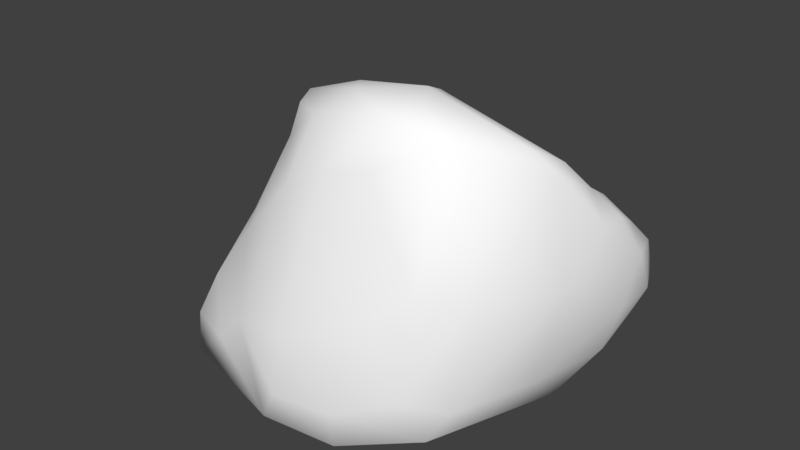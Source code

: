 # Source: Rock_3.blend  (saved by Blender 2.79.0; exported with 4.5.12 LTS)
import bpy
from mathutils import Matrix  # noqa: F401  (used for matrix-valued properties, if any)

bpy.ops.wm.read_factory_settings(use_empty=True)
scene = bpy.context.scene
scene.name = 'Scene'

# ---- collections
col_collection_1 = bpy.data.collections.new('Collection 1'); scene.collection.children.link(col_collection_1)

# ---- materials (node trees are filled in below, after node groups)
mat_material_040 = bpy.data.materials.new('Material.040')
mat_material_040.alpha_threshold = 0.0
mat_material_040.use_transparent_shadow = False
mat_material_040.diffuse_color = (1.0, 1.0, 1.0, 1.0)
mat_material_040.roughness = 0.5

# ---- material node trees

# ---- world
world_world = bpy.data.worlds.new('World'); scene.world = world_world
world_world.color = (0.05088, 0.05088, 0.05088)
world_world.use_sun_shadow = False
world_world.sun_shadow_jitter_overblur = 0.0
world_world.cycles.sampling_method = 'MANUAL'

# ---- meshes
me_cube_014 = bpy.data.meshes.new('Cube.014')
me_cube_014.from_pydata([(0.7448, -0.7165, -0.6943), (0.8081, -0.5826, 0.9449), (-0.517, -0.4321, 0.8549), (-0.4197, 0.444, 0.6009), (0.8163, -0.717, -0.4794), (0.8401, -0.711, -0.1885), (0.8886, -0.6566, 0.1864), (0.8564, -0.6161, 0.4541), (0.8374, -0.5857, 0.7242), (-0.7882, -0.9334, -0.8085), (0.7747, -0.5298, -0.7326), (0.8377, -0.245, -0.7559), (0.9033, 0.1408, -0.8201), (0.9034, 0.5284, -0.8277), (0.3913, -0.7305, 1.07), (-0.3834, -0.5389, 0.9027), (0.8545, -0.427, 0.9524), (1.007, -0.08501, 0.7983), (0.9949, 0.0722, 0.6675), (-0.5832, -0.4052, 0.6641), (-0.7023, -0.4586, 0.4281), (-0.7965, -0.5672, 0.1319), (-0.9212, -0.7458, -0.1861), (-0.5543, -0.2952, 0.8822), (-0.5314, -0.08215, 0.8461), (-0.4654, 0.09573, 0.7643), (-0.4684, 0.2448, 0.7402), (-1.072, -0.7162, -0.8047), (-1.127, -0.4404, -0.753), (-1.43, 0.3233, -0.8379), (-1.497, 0.7606, -0.822), (0.9408, 1.058, -0.506), (1.095, 0.6057, 0.1939), (1.08, 0.456, 0.3373), (-0.5734, 0.8987, -0.9001), (-1.096, 1.046, -0.9016), (0.8482, 0.3407, 0.4329), (0.5737, 0.2881, 0.4646), (0.2929, 0.2968, 0.5053), (0.01427, 0.388, 0.5223), (-0.244, 0.4216, 0.5768), (-0.4906, 0.545, 0.4583), (-0.6491, 0.7309, 0.2439), (-0.9347, 0.8418, -0.03546), (0.6295, 0.7982, -0.9382), (0.1349, 0.64, -1.014), (-0.4794, 0.648, -0.9964), (-1.017, 0.7752, -0.9812), (0.6009, 0.4763, -0.9883), (0.1489, 0.3821, -1.044), (-0.3903, 0.3787, -1.001), (-0.903, 0.4626, -0.9783), (-1.239, 0.4376, -0.9674), (0.5767, 0.0539, -1.012), (0.1568, -0.03549, -1.083), (-0.2936, -0.02651, -0.9822), (-0.6978, 0.0271, -0.9212), (-1.01, -0.02201, -0.8867), (0.5502, -0.3487, -0.9513), (0.1543, -0.4622, -1.056), (-0.265, -0.4709, -1.001), (-0.592, -0.4418, -0.9506), (-0.8783, -0.4422, -0.8547), (0.5409, -0.6364, -0.8879), (0.1916, -0.7614, -1.004), (-0.1991, -0.8142, -1.006), (-0.5259, -0.7978, -0.9903), (-0.8287, -0.7506, -0.908), (-0.6934, -0.1898, 0.6889), (-0.8207, -0.2002, 0.4455), (-0.9219, -0.295, 0.1693), (-1.042, -0.4873, -0.1508), (-0.6894, 0.00899, 0.6881), (-0.8587, -0.01265, 0.4518), (-0.9954, -0.07659, 0.1638), (-1.121, -0.1992, -0.1717), (-0.6208, 0.1849, 0.6197), (-0.8349, 0.1823, 0.4019), (-1.012, 0.1319, 0.1002), (-1.184, 0.08026, -0.2335), (-0.6152, 0.3477, 0.5905), (-0.7939, 0.4088, 0.3784), (-0.9559, 0.3914, 0.07017), (-1.175, 0.3947, -0.2851), (-1.392, 0.3191, -0.5986), (-0.5824, 0.4743, 0.5481), (-0.7415, 0.6167, 0.3361), (-0.9541, 0.6592, 0.044), (-1.206, 0.7148, -0.3008), (-1.426, 0.7216, -0.5975), (0.6391, -0.5148, 1.048), (0.4018, -0.5567, 1.117), (0.1182, -0.5589, 1.097), (-0.1446, -0.5113, 1.039), (-0.3802, -0.4023, 0.9645), (0.7409, -0.315, 0.9956), (0.4769, -0.3321, 1.085), (0.1773, -0.3375, 1.106), (-0.1273, -0.2921, 1.033), (-0.3603, -0.2064, 0.9353), (0.81, -0.1464, 0.8834), (0.5337, -0.1831, 0.9916), (0.2279, -0.1889, 1.042), (-0.1007, -0.1395, 0.9579), (-0.3189, -0.05411, 0.8574), (0.7987, 0.002861, 0.7426), (0.5287, -0.03747, 0.8175), (0.2415, -0.03698, 0.8616), (-0.06952, 0.02775, 0.8305), (-0.3024, 0.1158, 0.7979), (0.8309, 0.1647, 0.5746), (0.5385, 0.1135, 0.6312), (0.2567, 0.1113, 0.6682), (-0.0216, 0.1985, 0.6786), (-0.2686, 0.2742, 0.7108), (0.9101, -0.5078, -0.4779), (0.9443, -0.4885, -0.19), (1.007, -0.443, 0.1914), (0.971, -0.4073, 0.5038), (0.9404, -0.3828, 0.7582), (1.01, -0.2369, -0.4813), (1.073, -0.2183, -0.2078), (1.132, -0.1795, 0.1333), (1.097, -0.1827, 0.439), (1.051, -0.2125, 0.7032), (1.086, 0.1505, -0.5131), (1.146, 0.1192, -0.1986), (1.166, 0.116, 0.121), (1.148, 0.06866, 0.3668), (1.097, -0.01424, 0.6062), (1.086, 0.5176, -0.519), (1.188, 0.4243, -0.2032), (1.202, 0.3533, 0.08637), (1.167, 0.2692, 0.2784), (1.094, 0.1643, 0.4702), (1.049, 0.8277, -0.4811), (1.177, 0.686, -0.1899), (1.194, 0.5584, 0.07218), (1.167, 0.4504, 0.2309), (1.137, 0.3305, 0.3754), (0.6483, 1.08, -0.6014), (0.7541, 1.033, -0.3242), (0.8578, 0.9133, -0.06315), (0.8992, 0.7027, 0.106), (0.8898, 0.5104, 0.2546), (0.1132, 0.9571, -0.681), (0.2572, 0.9989, -0.3905), (0.4227, 0.9529, -0.1394), (0.5721, 0.7548, 0.05589), (0.5969, 0.5162, 0.2369), (-0.5402, 0.9882, -0.6644), (-0.3177, 0.9827, -0.3812), (-0.06847, 0.8867, -0.1432), (0.1932, 0.7111, 0.07088), (0.2783, 0.4969, 0.2793), (-1.048, 1.11, -0.6725), (-0.7941, 1.045, -0.3915), (-0.4865, 0.8788, -0.1285), (-0.1879, 0.6985, 0.1059), (-0.04924, 0.5172, 0.323), (-1.303, 1.118, -0.637), (-1.082, 1.046, -0.3564), (-0.7833, 0.8818, -0.07325), (-0.4784, 0.713, 0.1822), (-0.3128, 0.5208, 0.4015), (0.5571, -0.9028, -0.5465), (0.214, -1.041, -0.6167), (-0.1607, -1.097, -0.6208), (-0.4845, -1.035, -0.5762), (-0.7637, -0.9407, -0.5646), (0.5978, -0.8877, -0.232), (0.2803, -1.03, -0.2513), (-0.1138, -1.086, -0.2688), (-0.4528, -1.046, -0.2625), (-0.6933, -0.9186, -0.2315), (0.6628, -0.8083, 0.1495), (0.3702, -0.9627, 0.1639), (-0.003719, -1.014, 0.1416), (-0.3387, -0.9801, 0.1055), (-0.5814, -0.813, 0.1218), (0.6406, -0.7663, 0.429), (0.3427, -0.8991, 0.5086), (0.02001, -0.9264, 0.4938), (-0.2518, -0.9041, 0.4456), (-0.4935, -0.7203, 0.4539), (0.6365, -0.7361, 0.7302), (0.3452, -0.822, 0.8326), (0.04108, -0.8318, 0.7878), (-0.1845, -0.8155, 0.7171), (-0.4038, -0.622, 0.7011), (1.019, 0.3608, 0.4572), (1.044, 0.2281, 0.5258), (-1.407, 1.0, -0.6242), (-1.5, 1.019, -0.8125), (-1.028, -0.8853, -0.7832), (-1.385, 1.087, -0.8735), (-1.341, 0.8263, -0.9549), (-1.256, -0.09933, -0.7844), (0.8535, 1.046, -0.7301), (0.8938, 0.8693, -0.7747), (0.6149, 0.9863, -0.8286), (0.08419, 0.8373, -0.9155), (0.5279, -0.8481, -0.7819), (0.1907, -0.9839, -0.8761), (-0.1685, -1.058, -0.8641), (-0.4869, -1.016, -0.8249), (-1.039, -0.8568, -0.5348), (-1.162, -0.6569, -0.5205), (-1.238, -0.3743, -0.521), (-1.328, -0.05906, -0.557), (-0.4538, 0.3533, 0.6965), (-1.207, 0.9514, -0.3471), (0.638, -0.6823, 0.993), (0.09229, -0.7224, 1.016), (-0.1559, -0.6849, 0.9454), (0.9575, -0.2658, 0.8939), (1.065, 0.9345, -0.2265), (1.108, 0.7738, 0.03581)], [], [(189, 15, 2, 19), (164, 41, 3, 40), (139, 33, 190, 191), (114, 40, 3, 210), (89, 192, 193, 30), (67, 9, 194, 27), (195, 196, 30, 193), (196, 52, 29, 30), (52, 57, 197, 29), (57, 62, 28, 197), (62, 67, 27, 28), (198, 199, 44, 200), (200, 44, 45, 201), (201, 45, 46, 34), (34, 46, 47, 35), (35, 47, 196, 195), (199, 13, 48, 44), (44, 48, 49, 45), (45, 49, 50, 46), (46, 50, 51, 47), (47, 51, 52, 196), (13, 12, 53, 48), (48, 53, 54, 49), (49, 54, 55, 50), (50, 55, 56, 51), (51, 56, 57, 52), (12, 11, 58, 53), (53, 58, 59, 54), (54, 59, 60, 55), (55, 60, 61, 56), (56, 61, 62, 57), (11, 10, 63, 58), (58, 63, 64, 59), (59, 64, 65, 60), (60, 65, 66, 61), (61, 66, 67, 62), (10, 0, 202, 63), (63, 202, 203, 64), (64, 203, 204, 65), (65, 204, 205, 66), (66, 205, 9, 67), (206, 207, 27, 194), (207, 208, 28, 27), (208, 209, 197, 28), (209, 84, 29, 197), (84, 89, 30, 29), (2, 23, 68, 19), (19, 68, 69, 20), (20, 69, 70, 21), (21, 70, 71, 22), (22, 71, 207, 206), (23, 24, 72, 68), (68, 72, 73, 69), (69, 73, 74, 70), (70, 74, 75, 71), (71, 75, 208, 207), (24, 25, 76, 72), (72, 76, 77, 73), (73, 77, 78, 74), (74, 78, 79, 75), (75, 79, 209, 208), (25, 26, 80, 76), (76, 80, 81, 77), (77, 81, 82, 78), (78, 82, 83, 79), (79, 83, 84, 209), (26, 210, 85, 80), (80, 85, 86, 81), (81, 86, 87, 82), (82, 87, 88, 83), (83, 88, 89, 84), (210, 3, 41, 85), (85, 41, 42, 86), (86, 42, 43, 87), (87, 43, 211, 88), (88, 211, 192, 89), (15, 94, 23, 2), (94, 99, 24, 23), (99, 104, 25, 24), (104, 109, 26, 25), (109, 114, 210, 26), (1, 16, 90, 212), (212, 90, 91, 14), (14, 91, 92, 213), (213, 92, 93, 214), (214, 93, 94, 15), (16, 215, 95, 90), (90, 95, 96, 91), (91, 96, 97, 92), (92, 97, 98, 93), (93, 98, 99, 94), (215, 17, 100, 95), (95, 100, 101, 96), (96, 101, 102, 97), (97, 102, 103, 98), (98, 103, 104, 99), (17, 18, 105, 100), (100, 105, 106, 101), (101, 106, 107, 102), (102, 107, 108, 103), (103, 108, 109, 104), (18, 191, 110, 105), (105, 110, 111, 106), (106, 111, 112, 107), (107, 112, 113, 108), (108, 113, 114, 109), (191, 190, 36, 110), (110, 36, 37, 111), (111, 37, 38, 112), (112, 38, 39, 113), (113, 39, 40, 114), (8, 119, 16, 1), (119, 124, 215, 16), (124, 129, 17, 215), (129, 134, 18, 17), (134, 139, 191, 18), (0, 10, 115, 4), (4, 115, 116, 5), (5, 116, 117, 6), (6, 117, 118, 7), (7, 118, 119, 8), (10, 11, 120, 115), (115, 120, 121, 116), (116, 121, 122, 117), (117, 122, 123, 118), (118, 123, 124, 119), (11, 12, 125, 120), (120, 125, 126, 121), (121, 126, 127, 122), (122, 127, 128, 123), (123, 128, 129, 124), (12, 13, 130, 125), (125, 130, 131, 126), (126, 131, 132, 127), (127, 132, 133, 128), (128, 133, 134, 129), (13, 199, 135, 130), (130, 135, 136, 131), (131, 136, 137, 132), (132, 137, 138, 133), (133, 138, 139, 134), (199, 198, 31, 135), (135, 31, 216, 136), (136, 216, 217, 137), (137, 217, 32, 138), (138, 32, 33, 139), (33, 144, 36, 190), (144, 149, 37, 36), (149, 154, 38, 37), (154, 159, 39, 38), (159, 164, 40, 39), (198, 200, 140, 31), (31, 140, 141, 216), (216, 141, 142, 217), (217, 142, 143, 32), (32, 143, 144, 33), (200, 201, 145, 140), (140, 145, 146, 141), (141, 146, 147, 142), (142, 147, 148, 143), (143, 148, 149, 144), (201, 34, 150, 145), (145, 150, 151, 146), (146, 151, 152, 147), (147, 152, 153, 148), (148, 153, 154, 149), (34, 35, 155, 150), (150, 155, 156, 151), (151, 156, 157, 152), (152, 157, 158, 153), (153, 158, 159, 154), (35, 195, 160, 155), (155, 160, 161, 156), (156, 161, 162, 157), (157, 162, 163, 158), (158, 163, 164, 159), (195, 193, 192, 160), (160, 192, 211, 161), (161, 211, 43, 162), (162, 43, 42, 163), (163, 42, 41, 164), (9, 169, 206, 194), (169, 174, 22, 206), (174, 179, 21, 22), (179, 184, 20, 21), (184, 189, 19, 20), (0, 4, 165, 202), (202, 165, 166, 203), (203, 166, 167, 204), (204, 167, 168, 205), (205, 168, 169, 9), (4, 5, 170, 165), (165, 170, 171, 166), (166, 171, 172, 167), (167, 172, 173, 168), (168, 173, 174, 169), (5, 6, 175, 170), (170, 175, 176, 171), (171, 176, 177, 172), (172, 177, 178, 173), (173, 178, 179, 174), (6, 7, 180, 175), (175, 180, 181, 176), (176, 181, 182, 177), (177, 182, 183, 178), (178, 183, 184, 179), (7, 8, 185, 180), (180, 185, 186, 181), (181, 186, 187, 182), (182, 187, 188, 183), (183, 188, 189, 184), (8, 1, 212, 185), (185, 212, 14, 186), (186, 14, 213, 187), (187, 213, 214, 188), (188, 214, 15, 189)])
me_cube_014.polygons.foreach_set('use_smooth', [True] * 216)
_uv = me_cube_014.uv_layers.new(name='UVMap')
_uv.uv.foreach_set('vector', [0.4285, 0.4683, 0.3903, 0.4668, 0.3943, 0.4302, 0.4247, 0.4089, 0.2807, 0.8642, 0.3121, 0.8531, 0.3157, 0.8885, 0.2876, 0.905, 0.3415, 0.565, 0.357, 0.5415, 0.3622, 0.569, 0.3516, 0.597, 0.4689, 0.7713, 0.4696, 0.808, 0.4387, 0.8069, 0.4349, 0.7832, 0.5723, 0.06573, 0.5572, 0.02364, 0.5885, 0.0, 0.6074, 0.04041, 0.05167, 0.1495, 0.01968, 0.1562, 0.02729, 0.1054, 0.05679, 0.09608, 0.3717, 0.02524, 0.3263, 0.03763, 0.3141, 0.002028, 0.3594, 0.0, 0.3263, 0.03763, 0.2585, 0.06062, 0.2377, 0.01801, 0.3141, 0.002028, 0.2585, 0.06062, 0.1787, 0.1083, 0.1642, 0.05474, 0.2377, 0.01801, 0.1787, 0.1083, 0.1055, 0.1366, 0.1049, 0.08214, 0.1642, 0.05474, 0.1055, 0.1366, 0.05167, 0.1495, 0.05679, 0.09608, 0.1049, 0.08214, 0.3717, 0.4884, 0.3409, 0.4986, 0.3278, 0.4479, 0.3605, 0.4413, 0.3605, 0.4413, 0.3278, 0.4479, 0.2985, 0.3474, 0.3328, 0.3335, 0.3328, 0.3335, 0.2985, 0.3474, 0.2979, 0.2189, 0.3414, 0.1959, 0.3414, 0.1959, 0.2979, 0.2189, 0.3184, 0.106, 0.3656, 0.08646, 0.3656, 0.08646, 0.3184, 0.106, 0.3263, 0.03763, 0.3717, 0.02524, 0.3409, 0.4986, 0.2813, 0.5033, 0.2713, 0.4445, 0.3278, 0.4479, 0.3278, 0.4479, 0.2713, 0.4445, 0.2534, 0.3521, 0.2985, 0.3474, 0.2985, 0.3474, 0.2534, 0.3521, 0.251, 0.2386, 0.2979, 0.2189, 0.2979, 0.2189, 0.251, 0.2386, 0.264, 0.1309, 0.3184, 0.106, 0.3184, 0.106, 0.264, 0.1309, 0.2585, 0.06062, 0.3263, 0.03763, 0.2813, 0.5033, 0.2134, 0.5046, 0.1973, 0.4417, 0.2713, 0.4445, 0.2713, 0.4445, 0.1973, 0.4417, 0.1803, 0.3564, 0.2534, 0.3521, 0.2534, 0.3521, 0.1803, 0.3564, 0.1803, 0.26, 0.251, 0.2386, 0.251, 0.2386, 0.1803, 0.26, 0.1883, 0.174, 0.264, 0.1309, 0.264, 0.1309, 0.1883, 0.174, 0.1787, 0.1083, 0.2585, 0.06062, 0.8461, 0.3018, 0.9098, 0.32, 0.9061, 0.3793, 0.8382, 0.3613, 0.1973, 0.4417, 0.1266, 0.4363, 0.1056, 0.3569, 0.1803, 0.3564, 0.1803, 0.3564, 0.1056, 0.3569, 0.1026, 0.2682, 0.1803, 0.26, 0.1803, 0.26, 0.1026, 0.2682, 0.1066, 0.1987, 0.1883, 0.174, 0.1883, 0.174, 0.1066, 0.1987, 0.1055, 0.1366, 0.1787, 0.1083, 0.9098, 0.32, 0.9552, 0.3387, 0.9559, 0.3879, 0.9061, 0.3793, 0.1266, 0.4363, 0.07613, 0.434, 0.0532, 0.3646, 0.1056, 0.3569, 0.1056, 0.3569, 0.0532, 0.3646, 0.04268, 0.2834, 0.1026, 0.2682, 0.1026, 0.2682, 0.04268, 0.2834, 0.04448, 0.2149, 0.1066, 0.1987, 0.1066, 0.1987, 0.04448, 0.2149, 0.05167, 0.1495, 0.1055, 0.1366, 0.9552, 0.3387, 0.9865, 0.346, 0.9954, 0.3831, 0.9559, 0.3879, 0.07613, 0.434, 0.03889, 0.4295, 0.01409, 0.3621, 0.0532, 0.3646, 0.0532, 0.3646, 0.01409, 0.3621, 0.0, 0.2872, 0.04268, 0.2834, 0.04268, 0.2834, 0.0, 0.2872, 0.006224, 0.2197, 0.04448, 0.2149, 0.04448, 0.2149, 0.006224, 0.2197, 0.01968, 0.1562, 0.05167, 0.1495, 0.6586, 0.3664, 0.6462, 0.3194, 0.693, 0.3283, 0.6998, 0.3615, 0.6462, 0.3194, 0.6292, 0.2651, 0.6676, 0.2802, 0.693, 0.3283, 0.6292, 0.2651, 0.616, 0.2024, 0.653, 0.2084, 0.6676, 0.2802, 0.616, 0.2024, 0.5988, 0.133, 0.6377, 0.1168, 0.653, 0.2084, 0.5988, 0.133, 0.5723, 0.06573, 0.6074, 0.04041, 0.6377, 0.1168, 0.3943, 0.4302, 0.3817, 0.4051, 0.4091, 0.3616, 0.4247, 0.4089, 0.4247, 0.4089, 0.4091, 0.3616, 0.4521, 0.3357, 0.4691, 0.3911, 0.4691, 0.3911, 0.4521, 0.3357, 0.5052, 0.325, 0.5262, 0.3826, 0.5262, 0.3826, 0.5052, 0.325, 0.5725, 0.325, 0.5923, 0.38, 0.5923, 0.38, 0.5725, 0.325, 0.6462, 0.3194, 0.6586, 0.3664, 0.3817, 0.4051, 0.3724, 0.3733, 0.3957, 0.3311, 0.4091, 0.3616, 0.4091, 0.3616, 0.3957, 0.3311, 0.4394, 0.3016, 0.4521, 0.3357, 0.4521, 0.3357, 0.4394, 0.3016, 0.4934, 0.2808, 0.5052, 0.325, 0.5052, 0.325, 0.4934, 0.2808, 0.5585, 0.2687, 0.5725, 0.325, 0.5725, 0.325, 0.5585, 0.2687, 0.6292, 0.2651, 0.6462, 0.3194, 0.4312, 0.6859, 0.4387, 0.7275, 0.4094, 0.7482, 0.4014, 0.7075, 0.4014, 0.7075, 0.4094, 0.7482, 0.3717, 0.752, 0.3719, 0.7095, 0.4394, 0.3016, 0.4335, 0.2722, 0.4898, 0.2433, 0.4934, 0.2808, 0.4934, 0.2808, 0.4898, 0.2433, 0.5512, 0.2139, 0.5585, 0.2687, 0.5585, 0.2687, 0.5512, 0.2139, 0.616, 0.2024, 0.6292, 0.2651, 0.4387, 0.7275, 0.4348, 0.7588, 0.4068, 0.7827, 0.4094, 0.7482, 0.4094, 0.7482, 0.4068, 0.7827, 0.3739, 0.8002, 0.3717, 0.752, 0.4335, 0.2722, 0.4208, 0.2413, 0.4755, 0.209, 0.4898, 0.2433, 0.4898, 0.2433, 0.4755, 0.209, 0.5379, 0.1638, 0.5512, 0.2139, 0.5512, 0.2139, 0.5379, 0.1638, 0.5988, 0.133, 0.616, 0.2024, 0.4348, 0.7588, 0.4349, 0.7832, 0.4096, 0.8113, 0.4068, 0.7827, 0.4068, 0.7827, 0.4096, 0.8113, 0.3784, 0.8457, 0.3739, 0.8002, 0.4208, 0.2413, 0.4121, 0.214, 0.4615, 0.1663, 0.4755, 0.209, 0.4755, 0.209, 0.4615, 0.1663, 0.5195, 0.109, 0.5379, 0.1638, 0.5379, 0.1638, 0.5195, 0.109, 0.5723, 0.06573, 0.5988, 0.133, 0.33, 0.9035, 0.3157, 0.8885, 0.3121, 0.8531, 0.3344, 0.86, 0.3344, 0.86, 0.3121, 0.8531, 0.3144, 0.7932, 0.337, 0.8014, 0.8103, 0.3899, 0.8385, 0.3879, 0.8374, 0.4569, 0.8065, 0.4387, 0.8065, 0.4387, 0.8374, 0.4569, 0.8385, 0.5241, 0.8028, 0.4971, 0.5195, 0.109, 0.511, 0.06991, 0.5572, 0.02364, 0.5723, 0.06573, 0.78, 0.4872, 0.8027, 0.4982, 0.8028, 0.5435, 0.7848, 0.5237, 0.4647, 0.6193, 0.4639, 0.661, 0.4312, 0.6859, 0.432, 0.6403, 0.4639, 0.661, 0.4676, 0.6966, 0.4387, 0.7275, 0.4312, 0.6859, 0.4676, 0.6966, 0.4666, 0.7343, 0.4348, 0.7588, 0.4387, 0.7275, 0.4666, 0.7343, 0.4689, 0.7713, 0.4349, 0.7832, 0.4348, 0.7588, 0.6752, 0.6145, 0.6799, 0.6469, 0.6446, 0.6192, 0.6479, 0.5876, 0.6479, 0.5876, 0.6446, 0.6192, 0.6044, 0.6013, 0.6062, 0.5678, 0.6062, 0.5678, 0.6044, 0.6013, 0.5551, 0.5944, 0.5539, 0.5642, 0.7748, 0.3879, 0.8028, 0.3973, 0.8009, 0.4449, 0.77, 0.4334, 0.77, 0.4334, 0.8009, 0.4449, 0.8027, 0.4982, 0.78, 0.4872, 0.6799, 0.6469, 0.6941, 0.6851, 0.6578, 0.6648, 0.6446, 0.6192, 0.6446, 0.6192, 0.6578, 0.6648, 0.6125, 0.6504, 0.6044, 0.6013, 0.6044, 0.6013, 0.6125, 0.6504, 0.5606, 0.6405, 0.5551, 0.5944, 0.5551, 0.5944, 0.5606, 0.6405, 0.5065, 0.6452, 0.5082, 0.5999, 0.5082, 0.5999, 0.5065, 0.6452, 0.4639, 0.661, 0.4647, 0.6193, 0.6941, 0.6851, 0.6986, 0.7274, 0.6659, 0.706, 0.6578, 0.6648, 0.6578, 0.6648, 0.6659, 0.706, 0.6189, 0.6864, 0.6125, 0.6504, 0.6125, 0.6504, 0.6189, 0.6864, 0.566, 0.675, 0.5606, 0.6405, 0.5606, 0.6405, 0.566, 0.675, 0.5076, 0.6803, 0.5065, 0.6452, 0.5065, 0.6452, 0.5076, 0.6803, 0.4676, 0.6966, 0.4639, 0.661, 0.6986, 0.7274, 0.6928, 0.765, 0.6604, 0.7424, 0.6659, 0.706, 0.6659, 0.706, 0.6604, 0.7424, 0.6145, 0.7238, 0.6189, 0.6864, 0.7006, 0.4621, 0.7334, 0.4578, 0.7344, 0.5187, 0.7008, 0.5271, 0.566, 0.675, 0.5647, 0.7144, 0.5091, 0.7209, 0.5076, 0.6803, 0.5076, 0.6803, 0.5091, 0.7209, 0.4666, 0.7343, 0.4676, 0.6966, 0.6928, 0.765, 0.6977, 0.8045, 0.6621, 0.7838, 0.6604, 0.7424, 0.739, 0.3995, 0.77, 0.3879, 0.7679, 0.45, 0.7334, 0.4578, 0.7334, 0.4578, 0.7679, 0.45, 0.77, 0.5095, 0.7344, 0.5187, 0.5647, 0.7144, 0.5636, 0.7538, 0.5134, 0.7638, 0.5091, 0.7209, 0.5091, 0.7209, 0.5134, 0.7638, 0.4689, 0.7713, 0.4666, 0.7343, 0.6977, 0.8045, 0.6903, 0.8339, 0.6609, 0.8265, 0.6621, 0.7838, 0.6621, 0.7838, 0.6609, 0.8265, 0.6144, 0.8072, 0.6125, 0.7632, 0.6125, 0.7632, 0.6144, 0.8072, 0.5655, 0.7999, 0.5636, 0.7538, 0.5636, 0.7538, 0.5655, 0.7999, 0.5151, 0.8104, 0.5134, 0.7638, 0.5134, 0.7638, 0.5151, 0.8104, 0.4696, 0.808, 0.4689, 0.7713, 0.8852, 0.9344, 0.919, 0.9519, 0.8955, 0.9876, 0.8733, 0.9788, 0.919, 0.9519, 0.9538, 0.9502, 0.9284, 0.9846, 0.8955, 0.9876, 0.9854, 0.0279, 0.9499, 0.03018, 0.9676, 0.003044, 1.0, 0.0, 0.3595, 0.62, 0.3595, 0.6628, 0.3415, 0.6352, 0.3431, 0.597, 0.9138, 0.04379, 0.8835, 0.04802, 0.9042, 0.03123, 0.9349, 0.01762, 0.9865, 0.346, 0.9552, 0.3387, 0.9695, 0.2816, 1.0, 0.3013, 0.9137, 0.6825, 0.9481, 0.6933, 0.944, 0.7539, 0.9067, 0.7428, 0.9067, 0.7428, 0.944, 0.7539, 0.943, 0.8354, 0.9049, 0.823, 0.9049, 0.823, 0.943, 0.8354, 0.9301, 0.8997, 0.8948, 0.8784, 0.8948, 0.8784, 0.9301, 0.8997, 0.919, 0.9519, 0.8852, 0.9344, 0.9552, 0.3387, 0.9098, 0.32, 0.9288, 0.2581, 0.9695, 0.2816, 0.9481, 0.6933, 0.9899, 0.7057, 0.9902, 0.7641, 0.944, 0.7539, 0.944, 0.7539, 0.9902, 0.7641, 0.9895, 0.837, 0.943, 0.8354, 0.943, 0.8354, 0.9895, 0.837, 0.973, 0.8985, 0.9301, 0.8997, 0.9301, 0.8997, 0.973, 0.8985, 0.9538, 0.9502, 0.919, 0.9519, 0.9098, 0.32, 0.8461, 0.3018, 0.8668, 0.2331, 0.9288, 0.2581, 0.9288, 0.2581, 0.8668, 0.2331, 0.8898, 0.1721, 0.9418, 0.2013, 0.9418, 0.2013, 0.8898, 0.1721, 0.907, 0.1102, 0.9547, 0.1303, 0.9547, 0.1303, 0.907, 0.1102, 0.9263, 0.06751, 0.9691, 0.07395, 0.9691, 0.07395, 0.9263, 0.06751, 0.9499, 0.03018, 0.9854, 0.0279, 0.8461, 0.3018, 0.7823, 0.276, 0.8064, 0.2084, 0.8668, 0.2331, 0.8668, 0.2331, 0.8064, 0.2084, 0.8413, 0.1494, 0.8898, 0.1721, 0.8898, 0.1721, 0.8413, 0.1494, 0.8679, 0.09832, 0.907, 0.1102, 0.907, 0.1102, 0.8679, 0.09832, 0.8898, 0.06937, 0.9263, 0.06751, 0.9263, 0.06751, 0.8898, 0.06937, 0.9138, 0.04379, 0.9499, 0.03018, 0.7823, 0.276, 0.7288, 0.2425, 0.7562, 0.1813, 0.8064, 0.2084, 0.8064, 0.2084, 0.7562, 0.1813, 0.7988, 0.129, 0.8413, 0.1494, 0.8413, 0.1494, 0.7988, 0.129, 0.8333, 0.08704, 0.8679, 0.09832, 0.8679, 0.09832, 0.8333, 0.08704, 0.8579, 0.06568, 0.8898, 0.06937, 0.8898, 0.06937, 0.8579, 0.06568, 0.8835, 0.04802, 0.9138, 0.04379, 0.7288, 0.2425, 0.7006, 0.2236, 0.7132, 0.1755, 0.7562, 0.1813, 0.7562, 0.1813, 0.7132, 0.1755, 0.752, 0.1244, 0.7988, 0.129, 0.7988, 0.129, 0.752, 0.1244, 0.793, 0.08333, 0.8333, 0.08704, 0.8333, 0.08704, 0.793, 0.08333, 0.8279, 0.06557, 0.8579, 0.06568, 0.3428, 0.5332, 0.3622, 0.5046, 0.357, 0.5415, 0.3415, 0.565, 0.02522, 0.957, 0.03463, 1.0, 0.0, 1.0, 0.001253, 0.9641, 0.6641, 0.8702, 0.613, 0.8646, 0.6144, 0.8072, 0.6609, 0.8265, 0.613, 0.8646, 0.5581, 0.8504, 0.5655, 0.7999, 0.6144, 0.8072, 0.1824, 0.9111, 0.2345, 0.8807, 0.2446, 0.9259, 0.2024, 0.957, 0.2345, 0.8807, 0.2807, 0.8642, 0.2876, 0.905, 0.2446, 0.9259, 0.0, 0.7878, 0.02565, 0.7448, 0.04234, 0.786, 0.008672, 0.8366, 0.008672, 0.8366, 0.04234, 0.786, 0.05354, 0.8475, 0.0176, 0.9025, 0.0176, 0.9025, 0.05354, 0.8475, 0.06365, 0.9078, 0.03684, 0.957, 0.6957, 0.9394, 0.649, 0.9657, 0.6612, 0.9163, 0.6975, 0.8977, 0.6975, 0.8977, 0.6612, 0.9163, 0.6641, 0.8702, 0.6986, 0.8603, 0.02565, 0.7448, 0.09542, 0.6724, 0.1134, 0.7138, 0.04234, 0.786, 0.04234, 0.786, 0.1134, 0.7138, 0.1201, 0.7799, 0.05354, 0.8475, 0.05354, 0.8475, 0.1201, 0.7799, 0.12, 0.8437, 0.06365, 0.9078, 0.649, 0.9657, 0.5723, 0.966, 0.6031, 0.9207, 0.6612, 0.9163, 0.6612, 0.9163, 0.6031, 0.9207, 0.613, 0.8646, 0.6641, 0.8702, 0.09542, 0.6724, 0.1931, 0.5984, 0.2107, 0.6411, 0.1134, 0.7138, 0.1134, 0.7138, 0.2107, 0.6411, 0.2053, 0.7161, 0.1201, 0.7799, 0.1201, 0.7799, 0.2053, 0.7161, 0.1918, 0.7884, 0.12, 0.8437, 0.5723, 0.966, 0.4884, 0.9399, 0.5382, 0.9013, 0.6031, 0.9207, 0.6031, 0.9207, 0.5382, 0.9013, 0.5581, 0.8504, 0.613, 0.8646, 0.1931, 0.5984, 0.2692, 0.5348, 0.284, 0.5787, 0.2107, 0.6411, 0.2107, 0.6411, 0.284, 0.5787, 0.274, 0.6583, 0.2053, 0.7161, 0.2053, 0.7161, 0.274, 0.6583, 0.2545, 0.7433, 0.1918, 0.7884, 0.1918, 0.7884, 0.2545, 0.7433, 0.2336, 0.8227, 0.1744, 0.8599, 0.1744, 0.8599, 0.2336, 0.8227, 0.2345, 0.8807, 0.1824, 0.9111, 0.2692, 0.5348, 0.3143, 0.5056, 0.3248, 0.5555, 0.284, 0.5787, 0.284, 0.5787, 0.3248, 0.5555, 0.3195, 0.6314, 0.274, 0.6583, 0.274, 0.6583, 0.3195, 0.6314, 0.3033, 0.7189, 0.2545, 0.7433, 0.2545, 0.7433, 0.3033, 0.7189, 0.2835, 0.8024, 0.2336, 0.8227, 0.2336, 0.8227, 0.2835, 0.8024, 0.2807, 0.8642, 0.2345, 0.8807, 0.3143, 0.5056, 0.3372, 0.5046, 0.3415, 0.5486, 0.3248, 0.5555, 0.3248, 0.5555, 0.3415, 0.5486, 0.339, 0.6209, 0.3195, 0.6314, 0.3195, 0.6314, 0.339, 0.6209, 0.3292, 0.7091, 0.3033, 0.7189, 0.3033, 0.7189, 0.3292, 0.7091, 0.3144, 0.7932, 0.2835, 0.8024, 0.2835, 0.8024, 0.3144, 0.7932, 0.3121, 0.8531, 0.2807, 0.8642, 0.7006, 0.4, 0.6615, 0.415, 0.6586, 0.3664, 0.6998, 0.3615, 0.6615, 0.415, 0.6051, 0.4354, 0.5923, 0.38, 0.6586, 0.3664, 0.6051, 0.4354, 0.5386, 0.4492, 0.5262, 0.3826, 0.5923, 0.38, 0.5386, 0.4492, 0.477, 0.4609, 0.4691, 0.3911, 0.5262, 0.3826, 0.477, 0.4609, 0.4285, 0.4683, 0.4247, 0.4089, 0.4691, 0.3911, 0.912, 0.6366, 0.9137, 0.6825, 0.8616, 0.6546, 0.8721, 0.6078, 0.8721, 0.6078, 0.8616, 0.6546, 0.8032, 0.6257, 0.8156, 0.5742, 0.8156, 0.5742, 0.8032, 0.6257, 0.7465, 0.6127, 0.7586, 0.5642, 0.7586, 0.5642, 0.7465, 0.6127, 0.7071, 0.6155, 0.7181, 0.5653, 0.7006, 0.4524, 0.6622, 0.4665, 0.6615, 0.415, 0.7006, 0.4, 0.9137, 0.6825, 0.9067, 0.7428, 0.857, 0.7206, 0.8616, 0.6546, 0.8616, 0.6546, 0.857, 0.7206, 0.7997, 0.7027, 0.8032, 0.6257, 0.8032, 0.6257, 0.7997, 0.7027, 0.7408, 0.6864, 0.7465, 0.6127, 0.7465, 0.6127, 0.7408, 0.6864, 0.6986, 0.6801, 0.7071, 0.6155, 0.6622, 0.4665, 0.6121, 0.4861, 0.6051, 0.4354, 0.6615, 0.415, 0.9067, 0.7428, 0.9049, 0.823, 0.8598, 0.8035, 0.857, 0.7206, 0.857, 0.7206, 0.8598, 0.8035, 0.8034, 0.7927, 0.7997, 0.7027, 0.7997, 0.7027, 0.8034, 0.7927, 0.748, 0.7761, 0.7408, 0.6864, 0.7408, 0.6864, 0.748, 0.7761, 0.7072, 0.7611, 0.6986, 0.6801, 0.6121, 0.4861, 0.5459, 0.507, 0.5386, 0.4492, 0.6051, 0.4354, 0.9049, 0.823, 0.8948, 0.8784, 0.8507, 0.8617, 0.8598, 0.8035, 0.8598, 0.8035, 0.8507, 0.8617, 0.7934, 0.8649, 0.8034, 0.7927, 0.8034, 0.7927, 0.7934, 0.8649, 0.7472, 0.8522, 0.748, 0.7761, 0.5333, 0.5586, 0.4706, 0.5634, 0.4842, 0.5215, 0.5459, 0.507, 0.5459, 0.507, 0.4842, 0.5215, 0.477, 0.4609, 0.5386, 0.4492, 0.8948, 0.8784, 0.8852, 0.9344, 0.8421, 0.9244, 0.8507, 0.8617, 0.8507, 0.8617, 0.8421, 0.9244, 0.7896, 0.9343, 0.7934, 0.8649, 0.7934, 0.8649, 0.7896, 0.9343, 0.7489, 0.9166, 0.7472, 0.8522, 0.4706, 0.5634, 0.4168, 0.5642, 0.4331, 0.5285, 0.4842, 0.5215, 0.4842, 0.5215, 0.4331, 0.5285, 0.4285, 0.4683, 0.477, 0.4609, 0.8852, 0.9344, 0.8733, 0.9788, 0.838, 0.9803, 0.8421, 0.9244, 0.8421, 0.9244, 0.838, 0.9803, 0.7965, 0.9876, 0.7896, 0.9343, 0.7896, 0.9343, 0.7965, 0.9876, 0.7587, 0.9688, 0.7489, 0.9166, 0.4168, 0.5642, 0.3717, 0.5639, 0.3871, 0.5218, 0.4331, 0.5285, 0.4331, 0.5285, 0.3871, 0.5218, 0.3903, 0.4668, 0.4285, 0.4683])
_ca = me_cube_014.color_attributes.new('Col', 'BYTE_COLOR', 'CORNER')
_ca.data.foreach_set('color', [0.1095, 0.1095, 0.1095, 1.0, 0.1413, 0.1413, 0.1413, 1.0, 0.1413, 0.1413, 0.1413, 1.0, 0.1413, 0.1413, 0.1413, 1.0, 0.2016, 0.2016, 0.2016, 1.0, 0.1714, 0.1714, 0.1714, 1.0, 0.2086, 0.2086, 0.2086, 1.0, 0.2051, 0.2051, 0.2051, 1.0, 0.1441, 0.1441, 0.1441, 1.0, 0.1812, 0.1812, 0.1812, 1.0, 0.15, 0.15, 0.15, 1.0, 0.1248, 0.1248, 0.1248, 1.0, 0.2051, 0.2051, 0.2051, 1.0, 0.2051, 0.2051, 0.2051, 1.0, 0.2086, 0.2086, 0.2086, 1.0, 0.2086, 0.2086, 0.2086, 1.0, 0.0999, 0.0999, 0.0999, 1.0, 0.1413, 0.1413, 0.1413, 1.0, 0.1413, 0.1413, 0.1413, 1.0, 0.1095, 0.1095, 0.1095, 1.0, 0.1413, 0.1413, 0.1413, 1.0, 0.1413, 0.1413, 0.1413, 1.0, 0.1413, 0.1413, 0.1413, 1.0, 0.1413, 0.1413, 0.1413, 1.0, 0.159, 0.159, 0.159, 1.0, 0.1413, 0.1413, 0.1413, 1.0, 0.1095, 0.1095, 0.1095, 1.0, 0.1413, 0.1413, 0.1413, 1.0, 0.1413, 0.1413, 0.1413, 1.0, 0.1413, 0.1413, 0.1413, 1.0, 0.1413, 0.1413, 0.1413, 1.0, 0.1095, 0.1095, 0.1095, 1.0, 0.1413, 0.1413, 0.1413, 1.0, 0.1046, 0.1046, 0.1046, 1.0, 0.1301, 0.1301, 0.1301, 1.0, 0.1413, 0.1413, 0.1413, 1.0, 0.1046, 0.1046, 0.1046, 1.0, 0.1683, 0.1683, 0.1683, 1.0, 0.159, 0.159, 0.159, 1.0, 0.1301, 0.1301, 0.1301, 1.0, 0.1683, 0.1683, 0.1683, 1.0, 0.1413, 0.1413, 0.1413, 1.0, 0.1413, 0.1413, 0.1413, 1.0, 0.159, 0.159, 0.159, 1.0, 0.1779, 0.1779, 0.1779, 1.0, 0.1413, 0.1413, 0.1413, 1.0, 0.162, 0.162, 0.162, 1.0, 0.1746, 0.1746, 0.1746, 1.0, 0.1746, 0.1746, 0.1746, 1.0, 0.162, 0.162, 0.162, 1.0, 0.1441, 0.1441, 0.1441, 1.0, 0.162, 0.162, 0.162, 1.0, 0.162, 0.162, 0.162, 1.0, 0.1441, 0.1441, 0.1441, 1.0, 0.15, 0.15, 0.15, 1.0, 0.162, 0.162, 0.162, 1.0, 0.162, 0.162, 0.162, 1.0, 0.15, 0.15, 0.15, 1.0, 0.1413, 0.1413, 0.1413, 1.0, 0.1812, 0.1812, 0.1812, 1.0, 0.1812, 0.1812, 0.1812, 1.0, 0.1413, 0.1413, 0.1413, 1.0, 0.1413, 0.1413, 0.1413, 1.0, 0.159, 0.159, 0.159, 1.0, 0.1413, 0.1413, 0.1413, 1.0, 0.1441, 0.1441, 0.1441, 1.0, 0.1878, 0.1878, 0.1878, 1.0, 0.162, 0.162, 0.162, 1.0, 0.162, 0.162, 0.162, 1.0, 0.1878, 0.1878, 0.1878, 1.0, 0.1413, 0.1413, 0.1413, 1.0, 0.1441, 0.1441, 0.1441, 1.0, 0.1441, 0.1441, 0.1441, 1.0, 0.1413, 0.1413, 0.1413, 1.0, 0.2051, 0.2051, 0.2051, 1.0, 0.15, 0.15, 0.15, 1.0, 0.15, 0.15, 0.15, 1.0, 0.2051, 0.2051, 0.2051, 1.0, 0.1413, 0.1413, 0.1413, 1.0, 0.1413, 0.1413, 0.1413, 1.0, 0.1413, 0.1413, 0.1413, 1.0, 0.1413, 0.1413, 0.1413, 1.0, 0.1413, 0.1413, 0.1413, 1.0, 0.1413, 0.1413, 0.1413, 1.0, 0.1441, 0.1441, 0.1441, 1.0, 0.1329, 0.1329, 0.1329, 1.0, 0.117, 0.117, 0.117, 1.0, 0.1878, 0.1878, 0.1878, 1.0, 0.1878, 0.1878, 0.1878, 1.0, 0.117, 0.117, 0.117, 1.0, 0.1441, 0.1441, 0.1441, 1.0, 0.1413, 0.1413, 0.1413, 1.0, 0.1413, 0.1413, 0.1413, 1.0, 0.147, 0.147, 0.147, 1.0, 0.1529, 0.1529, 0.1529, 1.0, 0.2051, 0.2051, 0.2051, 1.0, 0.2051, 0.2051, 0.2051, 1.0, 0.1529, 0.1529, 0.1529, 1.0, 0.1301, 0.1301, 0.1301, 1.0, 0.1413, 0.1413, 0.1413, 1.0, 0.1413, 0.1413, 0.1413, 1.0, 0.1329, 0.1329, 0.1329, 1.0, 0.1046, 0.1046, 0.1046, 1.0, 0.1413, 0.1413, 0.1413, 1.0, 0.1329, 0.1329, 0.1329, 1.0, 0.1195, 0.1195, 0.1195, 1.0, 0.162, 0.162, 0.162, 1.0, 0.117, 0.117, 0.117, 1.0, 0.117, 0.117, 0.117, 1.0, 0.162, 0.162, 0.162, 1.0, 0.1981, 0.1981, 0.1981, 1.0, 0.1441, 0.1441, 0.1441, 1.0, 0.147, 0.147, 0.147, 1.0, 0.2016, 0.2016, 0.2016, 1.0, 0.162, 0.162, 0.162, 1.0, 0.1529, 0.1529, 0.1529, 1.0, 0.1529, 0.1529, 0.1529, 1.0, 0.162, 0.162, 0.162, 1.0, 0.1413, 0.1413, 0.1413, 1.0, 0.1301, 0.1301, 0.1301, 1.0, 0.1301, 0.1301, 0.1301, 1.0, 0.1413, 0.1413, 0.1413, 1.0, 0.1683, 0.1683, 0.1683, 1.0, 0.1046, 0.1046, 0.1046, 1.0, 0.1195, 0.1195, 0.1195, 1.0, 0.1301, 0.1301, 0.1301, 1.0, 0.1746, 0.1746, 0.1746, 1.0, 0.162, 0.162, 0.162, 1.0, 0.162, 0.162, 0.162, 1.0, 0.1746, 0.1746, 0.1746, 1.0, 0.107, 0.107, 0.107, 1.0, 0.1981, 0.1981, 0.1981, 1.0, 0.2016, 0.2016, 0.2016, 1.0, 0.107, 0.107, 0.107, 1.0, 0.1329, 0.1329, 0.1329, 1.0, 0.162, 0.162, 0.162, 1.0, 0.162, 0.162, 0.162, 1.0, 0.1329, 0.1329, 0.1329, 1.0, 0.1384, 0.1384, 0.1384, 1.0, 0.1413, 0.1413, 0.1413, 1.0, 0.1413, 0.1413, 0.1413, 1.0, 0.1384, 0.1384, 0.1384, 1.0, 0.1413, 0.1413, 0.1413, 1.0, 0.1683, 0.1683, 0.1683, 1.0, 0.1301, 0.1301, 0.1301, 1.0, 0.09759, 0.09759, 0.09759, 1.0, 0.1046, 0.1046, 0.1046, 1.0, 0.1746, 0.1746, 0.1746, 1.0, 0.1746, 0.1746, 0.1746, 1.0, 0.1046, 0.1046, 0.1046, 1.0, 0.06848, 0.06848, 0.06848, 1.0, 0.107, 0.107, 0.107, 1.0, 0.107, 0.107, 0.107, 1.0, 0.06848, 0.06848, 0.06848, 1.0, 0.05781, 0.05781, 0.05781, 1.0, 0.1329, 0.1329, 0.1329, 1.0, 0.1329, 0.1329, 0.1329, 1.0, 0.05781, 0.05781, 0.05781, 1.0, 0.06301, 0.06301, 0.06301, 1.0, 0.1384, 0.1384, 0.1384, 1.0, 0.1384, 0.1384, 0.1384, 1.0, 0.06301, 0.06301, 0.06301, 1.0, 0.1413, 0.1413, 0.1413, 1.0, 0.1413, 0.1413, 0.1413, 1.0, 0.1384, 0.1384, 0.1384, 1.0, 0.1413, 0.1413, 0.1413, 1.0, 0.1413, 0.1413, 0.1413, 1.0, 0.1413, 0.1413, 0.1413, 1.0, 0.1413, 0.1413, 0.1413, 1.0, 0.1683, 0.1683, 0.1683, 1.0, 0.1812, 0.1812, 0.1812, 1.0, 0.1413, 0.1413, 0.1413, 1.0, 0.1683, 0.1683, 0.1683, 1.0, 0.1878, 0.1878, 0.1878, 1.0, 0.1529, 0.1529, 0.1529, 1.0, 0.1812, 0.1812, 0.1812, 1.0, 0.1878, 0.1878, 0.1878, 1.0, 0.159, 0.159, 0.159, 1.0, 0.1413, 0.1413, 0.1413, 1.0, 0.1529, 0.1529, 0.1529, 1.0, 0.159, 0.159, 0.159, 1.0, 0.0999, 0.0999, 0.0999, 1.0, 0.1095, 0.1095, 0.1095, 1.0, 0.1413, 0.1413, 0.1413, 1.0, 0.1413, 0.1413, 0.1413, 1.0, 0.1413, 0.1413, 0.1413, 1.0, 0.1413, 0.1413, 0.1413, 1.0, 0.1413, 0.1413, 0.1413, 1.0, 0.1413, 0.1413, 0.1413, 1.0, 0.1413, 0.1413, 0.1413, 1.0, 0.1413, 0.1413, 0.1413, 1.0, 0.0999, 0.0999, 0.0999, 1.0, 0.0999, 0.0999, 0.0999, 1.0, 0.1413, 0.1413, 0.1413, 1.0, 0.147, 0.147, 0.147, 1.0, 0.09759, 0.09759, 0.09759, 1.0, 0.09759, 0.09759, 0.09759, 1.0, 0.15, 0.15, 0.15, 1.0, 0.1356, 0.1356, 0.1356, 1.0, 0.09759, 0.09759, 0.09759, 1.0, 0.09759, 0.09759, 0.09759, 1.0, 0.1356, 0.1356, 0.1356, 1.0, 0.1413, 0.1413, 0.1413, 1.0, 0.1384, 0.1384, 0.1384, 1.0, 0.1413, 0.1413, 0.1413, 1.0, 0.1559, 0.1559, 0.1559, 1.0, 0.1845, 0.1845, 0.1845, 1.0, 0.1413, 0.1413, 0.1413, 1.0, 0.1413, 0.1413, 0.1413, 1.0, 0.1845, 0.1845, 0.1845, 1.0, 0.1845, 0.1845, 0.1845, 1.0, 0.1413, 0.1413, 0.1413, 1.0, 0.1413, 0.1413, 0.1413, 1.0, 0.1845, 0.1845, 0.1845, 1.0, 0.1912, 0.1912, 0.1912, 1.0, 0.15, 0.15, 0.15, 1.0, 0.15, 0.15, 0.15, 1.0, 0.1912, 0.1912, 0.1912, 1.0, 0.1651, 0.1651, 0.1651, 1.0, 0.1356, 0.1356, 0.1356, 1.0, 0.1356, 0.1356, 0.1356, 1.0, 0.162, 0.162, 0.162, 1.0, 0.1683, 0.1683, 0.1683, 1.0, 0.1413, 0.1413, 0.1413, 1.0, 0.1559, 0.1559, 0.1559, 1.0, 0.2016, 0.2016, 0.2016, 1.0, 0.2086, 0.2086, 0.2086, 1.0, 0.1845, 0.1845, 0.1845, 1.0, 0.1845, 0.1845, 0.1845, 1.0, 0.2086, 0.2086, 0.2086, 1.0, 0.2016, 0.2016, 0.2016, 1.0, 0.1845, 0.1845, 0.1845, 1.0, 0.1845, 0.1845, 0.1845, 1.0, 0.2016, 0.2016, 0.2016, 1.0, 0.1119, 0.1119, 0.1119, 1.0, 0.1912, 0.1912, 0.1912, 1.0, 0.1912, 0.1912, 0.1912, 1.0, 0.1119, 0.1119, 0.1119, 1.0, 0.0999, 0.0999, 0.0999, 1.0, 0.1651, 0.1651, 0.1651, 1.0, 0.1651, 0.1651, 0.1651, 1.0, 0.0999, 0.0999, 0.0999, 1.0, 0.1912, 0.1912, 0.1912, 1.0, 0.1714, 0.1714, 0.1714, 1.0, 0.2016, 0.2016, 0.2016, 1.0, 0.2122, 0.2122, 0.2122, 1.0, 0.2086, 0.2086, 0.2086, 1.0, 0.2086, 0.2086, 0.2086, 1.0, 0.2086, 0.2086, 0.2086, 1.0, 0.2086, 0.2086, 0.2086, 1.0, 0.1912, 0.1912, 0.1912, 1.0, 0.2016, 0.2016, 0.2016, 1.0, 0.2016, 0.2016, 0.2016, 1.0, 0.1912, 0.1912, 0.1912, 1.0, 0.1195, 0.1195, 0.1195, 1.0, 0.1119, 0.1119, 0.1119, 1.0, 0.1119, 0.1119, 0.1119, 1.0, 0.1195, 0.1195, 0.1195, 1.0, 0.1329, 0.1329, 0.1329, 1.0, 0.0999, 0.0999, 0.0999, 1.0, 0.0999, 0.0999, 0.0999, 1.0, 0.1329, 0.1329, 0.1329, 1.0, 0.159, 0.159, 0.159, 1.0, 0.1912, 0.1912, 0.1912, 1.0, 0.2122, 0.2122, 0.2122, 1.0, 0.2086, 0.2086, 0.2086, 1.0, 0.1946, 0.1946, 0.1946, 1.0, 0.2086, 0.2086, 0.2086, 1.0, 0.2086, 0.2086, 0.2086, 1.0, 0.1946, 0.1946, 0.1946, 1.0, 0.1413, 0.1413, 0.1413, 1.0, 0.1912, 0.1912, 0.1912, 1.0, 0.1912, 0.1912, 0.1912, 1.0, 0.1413, 0.1413, 0.1413, 1.0, 0.1413, 0.1413, 0.1413, 1.0, 0.1195, 0.1195, 0.1195, 1.0, 0.1195, 0.1195, 0.1195, 1.0, 0.1413, 0.1413, 0.1413, 1.0, 0.1946, 0.1946, 0.1946, 1.0, 0.1329, 0.1329, 0.1329, 1.0, 0.1329, 0.1329, 0.1329, 1.0, 0.1946, 0.1946, 0.1946, 1.0, 0.0999, 0.0999, 0.0999, 1.0, 0.159, 0.159, 0.159, 1.0, 0.2086, 0.2086, 0.2086, 1.0, 0.2086, 0.2086, 0.2086, 1.0, 0.1714, 0.1714, 0.1714, 1.0, 0.1946, 0.1946, 0.1946, 1.0, 0.1946, 0.1946, 0.1946, 1.0, 0.1714, 0.1714, 0.1714, 1.0, 0.1413, 0.1413, 0.1413, 1.0, 0.1413, 0.1413, 0.1413, 1.0, 0.1413, 0.1413, 0.1413, 1.0, 0.1413, 0.1413, 0.1413, 1.0, 0.15, 0.15, 0.15, 1.0, 0.1413, 0.1413, 0.1413, 1.0, 0.1413, 0.1413, 0.1413, 1.0, 0.15, 0.15, 0.15, 1.0, 0.1946, 0.1946, 0.1946, 1.0, 0.1946, 0.1946, 0.1946, 1.0, 0.1946, 0.1946, 0.1946, 1.0, 0.1946, 0.1946, 0.1946, 1.0, 0.1413, 0.1413, 0.1413, 1.0, 0.0999, 0.0999, 0.0999, 1.0, 0.1413, 0.1413, 0.1413, 1.0, 0.1413, 0.1413, 0.1413, 1.0, 0.1413, 0.1413, 0.1413, 1.0, 0.1413, 0.1413, 0.1413, 1.0, 0.1413, 0.1413, 0.1413, 1.0, 0.1413, 0.1413, 0.1413, 1.0, 0.1559, 0.1559, 0.1559, 1.0, 0.1413, 0.1413, 0.1413, 1.0, 0.1413, 0.1413, 0.1413, 1.0, 0.162, 0.162, 0.162, 1.0, 0.2016, 0.2016, 0.2016, 1.0, 0.1559, 0.1559, 0.1559, 1.0, 0.162, 0.162, 0.162, 1.0, 0.1912, 0.1912, 0.1912, 1.0, 0.2122, 0.2122, 0.2122, 1.0, 0.2016, 0.2016, 0.2016, 1.0, 0.1912, 0.1912, 0.1912, 1.0, 0.2051, 0.2051, 0.2051, 1.0, 0.2086, 0.2086, 0.2086, 1.0, 0.2122, 0.2122, 0.2122, 1.0, 0.1413, 0.1413, 0.1413, 1.0, 0.1413, 0.1413, 0.1413, 1.0, 0.1413, 0.1413, 0.1413, 1.0, 0.1413, 0.1413, 0.1413, 1.0, 0.1413, 0.1413, 0.1413, 1.0, 0.1413, 0.1413, 0.1413, 1.0, 0.2016, 0.2016, 0.2016, 1.0, 0.1683, 0.1683, 0.1683, 1.0, 0.1683, 0.1683, 0.1683, 1.0, 0.2016, 0.2016, 0.2016, 1.0, 0.2016, 0.2016, 0.2016, 1.0, 0.147, 0.147, 0.147, 1.0, 0.147, 0.147, 0.147, 1.0, 0.2016, 0.2016, 0.2016, 1.0, 0.1714, 0.1714, 0.1714, 1.0, 0.1413, 0.1413, 0.1413, 1.0, 0.1413, 0.1413, 0.1413, 1.0, 0.1714, 0.1714, 0.1714, 1.0, 0.1413, 0.1413, 0.1413, 1.0, 0.1413, 0.1413, 0.1413, 1.0, 0.1413, 0.1413, 0.1413, 1.0, 0.1413, 0.1413, 0.1413, 1.0, 0.1413, 0.1413, 0.1413, 1.0, 0.1413, 0.1413, 0.1413, 1.0, 0.1413, 0.1413, 0.1413, 1.0, 0.1413, 0.1413, 0.1413, 1.0, 0.1413, 0.1413, 0.1413, 1.0, 0.2016, 0.2016, 0.2016, 1.0, 0.2016, 0.2016, 0.2016, 1.0, 0.1413, 0.1413, 0.1413, 1.0, 0.1651, 0.1651, 0.1651, 1.0, 0.2016, 0.2016, 0.2016, 1.0, 0.2016, 0.2016, 0.2016, 1.0, 0.1651, 0.1651, 0.1651, 1.0, 0.1779, 0.1779, 0.1779, 1.0, 0.1714, 0.1714, 0.1714, 1.0, 0.1714, 0.1714, 0.1714, 1.0, 0.1779, 0.1779, 0.1779, 1.0, 0.1413, 0.1413, 0.1413, 1.0, 0.1413, 0.1413, 0.1413, 1.0, 0.1413, 0.1413, 0.1413, 1.0, 0.1413, 0.1413, 0.1413, 1.0, 0.147, 0.147, 0.147, 1.0, 0.1413, 0.1413, 0.1413, 1.0, 0.1413, 0.1413, 0.1413, 1.0, 0.147, 0.147, 0.147, 1.0, 0.1413, 0.1413, 0.1413, 1.0, 0.1413, 0.1413, 0.1413, 1.0, 0.1413, 0.1413, 0.1413, 1.0, 0.1413, 0.1413, 0.1413, 1.0, 0.1413, 0.1413, 0.1413, 1.0, 0.1651, 0.1651, 0.1651, 1.0, 0.1651, 0.1651, 0.1651, 1.0, 0.1413, 0.1413, 0.1413, 1.0, 0.147, 0.147, 0.147, 1.0, 0.1779, 0.1779, 0.1779, 1.0, 0.1779, 0.1779, 0.1779, 1.0, 0.147, 0.147, 0.147, 1.0, 0.162, 0.162, 0.162, 1.0, 0.1413, 0.1413, 0.1413, 1.0, 0.1413, 0.1413, 0.1413, 1.0, 0.1356, 0.1356, 0.1356, 1.0, 0.1559, 0.1559, 0.1559, 1.0, 0.147, 0.147, 0.147, 1.0, 0.147, 0.147, 0.147, 1.0, 0.1559, 0.1559, 0.1559, 1.0, 0.1651, 0.1651, 0.1651, 1.0, 0.1413, 0.1413, 0.1413, 1.0, 0.1413, 0.1413, 0.1413, 1.0, 0.1651, 0.1651, 0.1651, 1.0, 0.1413, 0.1413, 0.1413, 1.0, 0.1413, 0.1413, 0.1413, 1.0, 0.1413, 0.1413, 0.1413, 1.0, 0.1413, 0.1413, 0.1413, 1.0, 0.159, 0.159, 0.159, 1.0, 0.147, 0.147, 0.147, 1.0, 0.147, 0.147, 0.147, 1.0, 0.159, 0.159, 0.159, 1.0, 0.1912, 0.1912, 0.1912, 1.0, 0.162, 0.162, 0.162, 1.0, 0.1356, 0.1356, 0.1356, 1.0, 0.1248, 0.1248, 0.1248, 1.0, 0.1046, 0.1046, 0.1046, 1.0, 0.1559, 0.1559, 0.1559, 1.0, 0.1559, 0.1559, 0.1559, 1.0, 0.1046, 0.1046, 0.1046, 1.0, 0.107, 0.107, 0.107, 1.0, 0.1651, 0.1651, 0.1651, 1.0, 0.1651, 0.1651, 0.1651, 1.0, 0.107, 0.107, 0.107, 1.0, 0.1221, 0.1221, 0.1221, 1.0, 0.1413, 0.1413, 0.1413, 1.0, 0.1413, 0.1413, 0.1413, 1.0, 0.1221, 0.1221, 0.1221, 1.0, 0.1384, 0.1384, 0.1384, 1.0, 0.159, 0.159, 0.159, 1.0, 0.159, 0.159, 0.159, 1.0, 0.1384, 0.1384, 0.1384, 1.0, 0.2051, 0.2051, 0.2051, 1.0, 0.1912, 0.1912, 0.1912, 1.0, 0.1248, 0.1248, 0.1248, 1.0, 0.15, 0.15, 0.15, 1.0, 0.1384, 0.1384, 0.1384, 1.0, 0.1046, 0.1046, 0.1046, 1.0, 0.1046, 0.1046, 0.1046, 1.0, 0.1384, 0.1384, 0.1384, 1.0, 0.1714, 0.1714, 0.1714, 1.0, 0.107, 0.107, 0.107, 1.0, 0.107, 0.107, 0.107, 1.0, 0.1714, 0.1714, 0.1714, 1.0, 0.1714, 0.1714, 0.1714, 1.0, 0.1221, 0.1221, 0.1221, 1.0, 0.1221, 0.1221, 0.1221, 1.0, 0.1714, 0.1714, 0.1714, 1.0, 0.1714, 0.1714, 0.1714, 1.0, 0.1384, 0.1384, 0.1384, 1.0, 0.1384, 0.1384, 0.1384, 1.0, 0.1714, 0.1714, 0.1714, 1.0, 0.2051, 0.2051, 0.2051, 1.0, 0.2051, 0.2051, 0.2051, 1.0, 0.1413, 0.1413, 0.1413, 1.0, 0.1413, 0.1413, 0.1413, 1.0, 0.1413, 0.1413, 0.1413, 1.0, 0.1413, 0.1413, 0.1413, 1.0, 0.1413, 0.1413, 0.1413, 1.0, 0.1413, 0.1413, 0.1413, 1.0, 0.1413, 0.1413, 0.1413, 1.0, 0.1413, 0.1413, 0.1413, 1.0, 0.1413, 0.1413, 0.1413, 1.0, 0.1413, 0.1413, 0.1413, 1.0, 0.1413, 0.1413, 0.1413, 1.0, 0.1413, 0.1413, 0.1413, 1.0, 0.1413, 0.1413, 0.1413, 1.0, 0.1356, 0.1356, 0.1356, 1.0, 0.1356, 0.1356, 0.1356, 1.0, 0.1413, 0.1413, 0.1413, 1.0, 0.1356, 0.1356, 0.1356, 1.0, 0.1441, 0.1441, 0.1441, 1.0, 0.1248, 0.1248, 0.1248, 1.0, 0.1356, 0.1356, 0.1356, 1.0, 0.09759, 0.09759, 0.09759, 1.0, 0.1301, 0.1301, 0.1301, 1.0, 0.147, 0.147, 0.147, 1.0, 0.1413, 0.1413, 0.1413, 1.0, 0.1413, 0.1413, 0.1413, 1.0, 0.147, 0.147, 0.147, 1.0, 0.2016, 0.2016, 0.2016, 1.0, 0.15, 0.15, 0.15, 1.0, 0.15, 0.15, 0.15, 1.0, 0.2016, 0.2016, 0.2016, 1.0, 0.1356, 0.1356, 0.1356, 1.0, 0.09759, 0.09759, 0.09759, 1.0, 0.09759, 0.09759, 0.09759, 1.0, 0.1356, 0.1356, 0.1356, 1.0, 0.1714, 0.1714, 0.1714, 1.0, 0.1119, 0.1119, 0.1119, 1.0, 0.1119, 0.1119, 0.1119, 1.0, 0.1714, 0.1714, 0.1714, 1.0, 0.1413, 0.1413, 0.1413, 1.0, 0.1413, 0.1413, 0.1413, 1.0, 0.1301, 0.1301, 0.1301, 1.0, 0.1195, 0.1195, 0.1195, 1.0, 0.1221, 0.1221, 0.1221, 1.0, 0.147, 0.147, 0.147, 1.0, 0.147, 0.147, 0.147, 1.0, 0.1221, 0.1221, 0.1221, 1.0, 0.1413, 0.1413, 0.1413, 1.0, 0.2016, 0.2016, 0.2016, 1.0, 0.2016, 0.2016, 0.2016, 1.0, 0.1413, 0.1413, 0.1413, 1.0, 0.1413, 0.1413, 0.1413, 1.0, 0.1356, 0.1356, 0.1356, 1.0, 0.1356, 0.1356, 0.1356, 1.0, 0.1413, 0.1413, 0.1413, 1.0, 0.1413, 0.1413, 0.1413, 1.0, 0.1714, 0.1714, 0.1714, 1.0, 0.1714, 0.1714, 0.1714, 1.0, 0.1413, 0.1413, 0.1413, 1.0, 0.1413, 0.1413, 0.1413, 1.0, 0.1413, 0.1413, 0.1413, 1.0, 0.1195, 0.1195, 0.1195, 1.0, 0.1329, 0.1329, 0.1329, 1.0, 0.1714, 0.1714, 0.1714, 1.0, 0.1221, 0.1221, 0.1221, 1.0, 0.1221, 0.1221, 0.1221, 1.0, 0.1714, 0.1714, 0.1714, 1.0, 0.1981, 0.1981, 0.1981, 1.0, 0.1413, 0.1413, 0.1413, 1.0, 0.1413, 0.1413, 0.1413, 1.0, 0.1981, 0.1981, 0.1981, 1.0, 0.1779, 0.1779, 0.1779, 1.0, 0.1413, 0.1413, 0.1413, 1.0, 0.1413, 0.1413, 0.1413, 1.0, 0.1779, 0.1779, 0.1779, 1.0, 0.15, 0.15, 0.15, 1.0, 0.1413, 0.1413, 0.1413, 1.0, 0.1413, 0.1413, 0.1413, 1.0, 0.15, 0.15, 0.15, 1.0, 0.1413, 0.1413, 0.1413, 1.0, 0.1413, 0.1413, 0.1413, 1.0, 0.1329, 0.1329, 0.1329, 1.0, 0.1441, 0.1441, 0.1441, 1.0, 0.1413, 0.1413, 0.1413, 1.0, 0.1714, 0.1714, 0.1714, 1.0, 0.1714, 0.1714, 0.1714, 1.0, 0.1413, 0.1413, 0.1413, 1.0, 0.147, 0.147, 0.147, 1.0, 0.1981, 0.1981, 0.1981, 1.0, 0.1981, 0.1981, 0.1981, 1.0, 0.147, 0.147, 0.147, 1.0, 0.1559, 0.1559, 0.1559, 1.0, 0.1779, 0.1779, 0.1779, 1.0, 0.1779, 0.1779, 0.1779, 1.0, 0.1559, 0.1559, 0.1559, 1.0, 0.159, 0.159, 0.159, 1.0, 0.15, 0.15, 0.15, 1.0, 0.15, 0.15, 0.15, 1.0, 0.159, 0.159, 0.159, 1.0, 0.159, 0.159, 0.159, 1.0, 0.1413, 0.1413, 0.1413, 1.0, 0.1441, 0.1441, 0.1441, 1.0, 0.1413, 0.1413, 0.1413, 1.0, 0.1413, 0.1413, 0.1413, 1.0, 0.1413, 0.1413, 0.1413, 1.0, 0.1413, 0.1413, 0.1413, 1.0, 0.1413, 0.1413, 0.1413, 1.0, 0.1413, 0.1413, 0.1413, 1.0, 0.147, 0.147, 0.147, 1.0, 0.147, 0.147, 0.147, 1.0, 0.1413, 0.1413, 0.1413, 1.0, 0.1413, 0.1413, 0.1413, 1.0, 0.1559, 0.1559, 0.1559, 1.0, 0.1559, 0.1559, 0.1559, 1.0, 0.1413, 0.1413, 0.1413, 1.0, 0.1413, 0.1413, 0.1413, 1.0, 0.159, 0.159, 0.159, 1.0, 0.159, 0.159, 0.159, 1.0, 0.1413, 0.1413, 0.1413, 1.0, 0.147, 0.147, 0.147, 1.0, 0.159, 0.159, 0.159, 1.0, 0.1413, 0.1413, 0.1413, 1.0, 0.1779, 0.1779, 0.1779, 1.0, 0.1878, 0.1878, 0.1878, 1.0, 0.1413, 0.1413, 0.1413, 1.0, 0.1413, 0.1413, 0.1413, 1.0, 0.1878, 0.1878, 0.1878, 1.0, 0.1413, 0.1413, 0.1413, 1.0, 0.1413, 0.1413, 0.1413, 1.0, 0.1413, 0.1413, 0.1413, 1.0, 0.1413, 0.1413, 0.1413, 1.0, 0.1441, 0.1441, 0.1441, 1.0, 0.1413, 0.1413, 0.1413, 1.0, 0.1413, 0.1413, 0.1413, 1.0, 0.1441, 0.1441, 0.1441, 1.0, 0.1912, 0.1912, 0.1912, 1.0, 0.1413, 0.1413, 0.1413, 1.0, 0.1413, 0.1413, 0.1413, 1.0, 0.1912, 0.1912, 0.1912, 1.0, 0.1812, 0.1812, 0.1812, 1.0, 0.1441, 0.1441, 0.1441, 1.0, 0.1812, 0.1812, 0.1812, 1.0, 0.2016, 0.2016, 0.2016, 1.0, 0.1384, 0.1384, 0.1384, 1.0, 0.15, 0.15, 0.15, 1.0, 0.2016, 0.2016, 0.2016, 1.0, 0.1413, 0.1413, 0.1413, 1.0, 0.1714, 0.1714, 0.1714, 1.0, 0.1384, 0.1384, 0.1384, 1.0, 0.15, 0.15, 0.15, 1.0, 0.2016, 0.2016, 0.2016, 1.0, 0.1714, 0.1714, 0.1714, 1.0, 0.1714, 0.1714, 0.1714, 1.0, 0.2016, 0.2016, 0.2016, 1.0, 0.2122, 0.2122, 0.2122, 1.0, 0.1714, 0.1714, 0.1714, 1.0, 0.1714, 0.1714, 0.1714, 1.0, 0.2122, 0.2122, 0.2122, 1.0, 0.2016, 0.2016, 0.2016, 1.0, 0.2051, 0.2051, 0.2051, 1.0, 0.1714, 0.1714, 0.1714, 1.0, 0.1779, 0.1779, 0.1779, 1.0, 0.1746, 0.1746, 0.1746, 1.0, 0.2051, 0.2051, 0.2051, 1.0, 0.1878, 0.1878, 0.1878, 1.0, 0.1878, 0.1878, 0.1878, 1.0, 0.2051, 0.2051, 0.2051, 1.0, 0.1845, 0.1845, 0.1845, 1.0, 0.1413, 0.1413, 0.1413, 1.0, 0.1413, 0.1413, 0.1413, 1.0, 0.1845, 0.1845, 0.1845, 1.0, 0.1413, 0.1413, 0.1413, 1.0, 0.1441, 0.1441, 0.1441, 1.0, 0.1441, 0.1441, 0.1441, 1.0, 0.1413, 0.1413, 0.1413, 1.0, 0.1651, 0.1651, 0.1651, 1.0, 0.1912, 0.1912, 0.1912, 1.0, 0.1912, 0.1912, 0.1912, 1.0, 0.1651, 0.1651, 0.1651, 1.0, 0.2016, 0.2016, 0.2016, 1.0, 0.1812, 0.1812, 0.1812, 1.0, 0.1746, 0.1746, 0.1746, 1.0, 0.159, 0.159, 0.159, 1.0, 0.2086, 0.2086, 0.2086, 1.0, 0.2051, 0.2051, 0.2051, 1.0, 0.2051, 0.2051, 0.2051, 1.0, 0.2086, 0.2086, 0.2086, 1.0, 0.15, 0.15, 0.15, 1.0, 0.1845, 0.1845, 0.1845, 1.0, 0.1845, 0.1845, 0.1845, 1.0, 0.15, 0.15, 0.15, 1.0, 0.162, 0.162, 0.162, 1.0, 0.1413, 0.1413, 0.1413, 1.0, 0.1413, 0.1413, 0.1413, 1.0, 0.162, 0.162, 0.162, 1.0, 0.1559, 0.1559, 0.1559, 1.0, 0.1651, 0.1651, 0.1651, 1.0, 0.1651, 0.1651, 0.1651, 1.0, 0.1559, 0.1559, 0.1559, 1.0, 0.1413, 0.1413, 0.1413, 1.0, 0.2016, 0.2016, 0.2016, 1.0, 0.162, 0.162, 0.162, 1.0, 0.162, 0.162, 0.162, 1.0, 0.1812, 0.1812, 0.1812, 1.0, 0.2086, 0.2086, 0.2086, 1.0, 0.2086, 0.2086, 0.2086, 1.0, 0.1812, 0.1812, 0.1812, 1.0, 0.1981, 0.1981, 0.1981, 1.0, 0.15, 0.15, 0.15, 1.0, 0.15, 0.15, 0.15, 1.0, 0.1981, 0.1981, 0.1981, 1.0, 0.1845, 0.1845, 0.1845, 1.0, 0.162, 0.162, 0.162, 1.0, 0.162, 0.162, 0.162, 1.0, 0.1845, 0.1845, 0.1845, 1.0, 0.2051, 0.2051, 0.2051, 1.0, 0.162, 0.162, 0.162, 1.0, 0.162, 0.162, 0.162, 1.0, 0.2051, 0.2051, 0.2051, 1.0, 0.2016, 0.2016, 0.2016, 1.0, 0.15, 0.15, 0.15, 1.0, 0.162, 0.162, 0.162, 1.0, 0.1812, 0.1812, 0.1812, 1.0, 0.1746, 0.1746, 0.1746, 1.0, 0.1812, 0.1812, 0.1812, 1.0, 0.1812, 0.1812, 0.1812, 1.0, 0.1746, 0.1746, 0.1746, 1.0, 0.1946, 0.1946, 0.1946, 1.0, 0.2016, 0.2016, 0.2016, 1.0, 0.1981, 0.1981, 0.1981, 1.0, 0.1946, 0.1946, 0.1946, 1.0, 0.1878, 0.1878, 0.1878, 1.0, 0.1845, 0.1845, 0.1845, 1.0, 0.1845, 0.1845, 0.1845, 1.0, 0.1878, 0.1878, 0.1878, 1.0, 0.1529, 0.1529, 0.1529, 1.0, 0.2051, 0.2051, 0.2051, 1.0, 0.2051, 0.2051, 0.2051, 1.0, 0.1529, 0.1529, 0.1529, 1.0, 0.2122, 0.2122, 0.2122, 1.0, 0.2016, 0.2016, 0.2016, 1.0, 0.1812, 0.1812, 0.1812, 1.0, 0.159, 0.159, 0.159, 1.0, 0.147, 0.147, 0.147, 1.0, 0.1746, 0.1746, 0.1746, 1.0, 0.1746, 0.1746, 0.1746, 1.0, 0.147, 0.147, 0.147, 1.0, 0.1878, 0.1878, 0.1878, 1.0, 0.1946, 0.1946, 0.1946, 1.0, 0.1946, 0.1946, 0.1946, 1.0, 0.1878, 0.1878, 0.1878, 1.0, 0.159, 0.159, 0.159, 1.0, 0.1878, 0.1878, 0.1878, 1.0, 0.1878, 0.1878, 0.1878, 1.0, 0.159, 0.159, 0.159, 1.0, 0.1413, 0.1413, 0.1413, 1.0, 0.1529, 0.1529, 0.1529, 1.0, 0.1529, 0.1529, 0.1529, 1.0, 0.1413, 0.1413, 0.1413, 1.0, 0.2016, 0.2016, 0.2016, 1.0, 0.2122, 0.2122, 0.2122, 1.0, 0.159, 0.159, 0.159, 1.0, 0.1413, 0.1413, 0.1413, 1.0, 0.1413, 0.1413, 0.1413, 1.0, 0.147, 0.147, 0.147, 1.0, 0.147, 0.147, 0.147, 1.0, 0.1413, 0.1413, 0.1413, 1.0, 0.1946, 0.1946, 0.1946, 1.0, 0.1878, 0.1878, 0.1878, 1.0, 0.1878, 0.1878, 0.1878, 1.0, 0.1946, 0.1946, 0.1946, 1.0, 0.15, 0.15, 0.15, 1.0, 0.159, 0.159, 0.159, 1.0, 0.159, 0.159, 0.159, 1.0, 0.15, 0.15, 0.15, 1.0, 0.1413, 0.1413, 0.1413, 1.0, 0.1413, 0.1413, 0.1413, 1.0, 0.1413, 0.1413, 0.1413, 1.0, 0.1413, 0.1413, 0.1413, 1.0, 0.1714, 0.1714, 0.1714, 1.0, 0.2016, 0.2016, 0.2016, 1.0, 0.1274, 0.1274, 0.1274, 1.0, 0.09084, 0.09084, 0.09084, 1.0, 0.1384, 0.1384, 0.1384, 1.0, 0.1413, 0.1413, 0.1413, 1.0, 0.09084, 0.09084, 0.09084, 1.0, 0.06663, 0.06663, 0.06663, 1.0, 0.09759, 0.09759, 0.09759, 1.0, 0.1384, 0.1384, 0.1384, 1.0, 0.06663, 0.06663, 0.06663, 1.0, 0.05951, 0.05951, 0.05951, 1.0, 0.09759, 0.09759, 0.09759, 1.0, 0.09759, 0.09759, 0.09759, 1.0, 0.05951, 0.05951, 0.05951, 1.0, 0.09759, 0.09759, 0.09759, 1.0, 0.0999, 0.0999, 0.0999, 1.0, 0.09759, 0.09759, 0.09759, 1.0, 0.09759, 0.09759, 0.09759, 1.0, 0.1095, 0.1095, 0.1095, 1.0, 0.1413, 0.1413, 0.1413, 1.0, 0.0999, 0.0999, 0.0999, 1.0, 0.09531, 0.09531, 0.09531, 1.0, 0.1413, 0.1413, 0.1413, 1.0, 0.07619, 0.07619, 0.07619, 1.0, 0.09759, 0.09759, 0.09759, 1.0, 0.09759, 0.09759, 0.09759, 1.0, 0.07619, 0.07619, 0.07619, 1.0, 0.05781, 0.05781, 0.05781, 1.0, 0.06848, 0.06848, 0.06848, 1.0, 0.06848, 0.06848, 0.06848, 1.0, 0.05781, 0.05781, 0.05781, 1.0, 0.06301, 0.06301, 0.06301, 1.0, 0.05781, 0.05781, 0.05781, 1.0, 0.05781, 0.05781, 0.05781, 1.0, 0.06301, 0.06301, 0.06301, 1.0, 0.05613, 0.05613, 0.05613, 1.0, 0.05951, 0.05951, 0.05951, 1.0, 0.06125, 0.06125, 0.06125, 1.0, 0.05613, 0.05613, 0.05613, 1.0, 0.09084, 0.09084, 0.09084, 1.0, 0.1274, 0.1274, 0.1274, 1.0, 0.1301, 0.1301, 0.1301, 1.0, 0.1413, 0.1413, 0.1413, 1.0, 0.08228, 0.08228, 0.08228, 1.0, 0.07619, 0.07619, 0.07619, 1.0, 0.07619, 0.07619, 0.07619, 1.0, 0.07421, 0.07421, 0.07421, 1.0, 0.05613, 0.05613, 0.05613, 1.0, 0.05781, 0.05781, 0.05781, 1.0, 0.05781, 0.05781, 0.05781, 1.0, 0.05613, 0.05613, 0.05613, 1.0, 0.07421, 0.07421, 0.07421, 1.0, 0.06301, 0.06301, 0.06301, 1.0, 0.06301, 0.06301, 0.06301, 1.0, 0.07421, 0.07421, 0.07421, 1.0, 0.05613, 0.05613, 0.05613, 1.0, 0.05613, 0.05613, 0.05613, 1.0, 0.05613, 0.05613, 0.05613, 1.0, 0.05613, 0.05613, 0.05613, 1.0, 0.06663, 0.06663, 0.06663, 1.0, 0.09084, 0.09084, 0.09084, 1.0, 0.1413, 0.1413, 0.1413, 1.0, 0.09759, 0.09759, 0.09759, 1.0, 0.1095, 0.1095, 0.1095, 1.0, 0.08228, 0.08228, 0.08228, 1.0, 0.07421, 0.07421, 0.07421, 1.0, 0.1095, 0.1095, 0.1095, 1.0, 0.05613, 0.05613, 0.05613, 1.0, 0.05613, 0.05613, 0.05613, 1.0, 0.05613, 0.05613, 0.05613, 1.0, 0.05613, 0.05613, 0.05613, 1.0, 0.05613, 0.05613, 0.05613, 1.0, 0.07421, 0.07421, 0.07421, 1.0, 0.07421, 0.07421, 0.07421, 1.0, 0.05613, 0.05613, 0.05613, 1.0, 0.05781, 0.05781, 0.05781, 1.0, 0.05613, 0.05613, 0.05613, 1.0, 0.05613, 0.05613, 0.05613, 1.0, 0.05781, 0.05781, 0.05781, 1.0, 0.05951, 0.05951, 0.05951, 1.0, 0.06663, 0.06663, 0.06663, 1.0, 0.09759, 0.09759, 0.09759, 1.0, 0.1119, 0.1119, 0.1119, 1.0, 0.09759, 0.09759, 0.09759, 1.0, 0.1095, 0.1095, 0.1095, 1.0, 0.1095, 0.1095, 0.1095, 1.0, 0.09759, 0.09759, 0.09759, 1.0, 0.06848, 0.06848, 0.06848, 1.0, 0.05613, 0.05613, 0.05613, 1.0, 0.05613, 0.05613, 0.05613, 1.0, 0.06848, 0.06848, 0.06848, 1.0, 0.08022, 0.08022, 0.08022, 1.0, 0.05613, 0.05613, 0.05613, 1.0, 0.05613, 0.05613, 0.05613, 1.0, 0.08022, 0.08022, 0.08022, 1.0, 0.08228, 0.08228, 0.08228, 1.0, 0.05781, 0.05781, 0.05781, 1.0, 0.05781, 0.05781, 0.05781, 1.0, 0.08228, 0.08228, 0.08228, 1.0, 0.09759, 0.09759, 0.09759, 1.0, 0.05951, 0.05951, 0.05951, 1.0, 0.1119, 0.1119, 0.1119, 1.0, 0.1413, 0.1413, 0.1413, 1.0, 0.117, 0.117, 0.117, 1.0, 0.09759, 0.09759, 0.09759, 1.0, 0.09759, 0.09759, 0.09759, 1.0, 0.117, 0.117, 0.117, 1.0, 0.1022, 0.1022, 0.1022, 1.0, 0.06848, 0.06848, 0.06848, 1.0, 0.06848, 0.06848, 0.06848, 1.0, 0.1022, 0.1022, 0.1022, 1.0, 0.1022, 0.1022, 0.1022, 1.0, 0.08022, 0.08022, 0.08022, 1.0, 0.08022, 0.08022, 0.08022, 1.0, 0.1022, 0.1022, 0.1022, 1.0, 0.1195, 0.1195, 0.1195, 1.0, 0.08228, 0.08228, 0.08228, 1.0, 0.08228, 0.08228, 0.08228, 1.0, 0.1195, 0.1195, 0.1195, 1.0, 0.1095, 0.1095, 0.1095, 1.0, 0.09759, 0.09759, 0.09759, 1.0, 0.1413, 0.1413, 0.1413, 1.0, 0.1413, 0.1413, 0.1413, 1.0, 0.1413, 0.1413, 0.1413, 1.0, 0.117, 0.117, 0.117, 1.0, 0.117, 0.117, 0.117, 1.0, 0.1413, 0.1413, 0.1413, 1.0, 0.1683, 0.1683, 0.1683, 1.0, 0.1022, 0.1022, 0.1022, 1.0, 0.1022, 0.1022, 0.1022, 1.0, 0.1683, 0.1683, 0.1683, 1.0, 0.147, 0.147, 0.147, 1.0, 0.1022, 0.1022, 0.1022, 1.0, 0.1022, 0.1022, 0.1022, 1.0, 0.147, 0.147, 0.147, 1.0, 0.1413, 0.1413, 0.1413, 1.0, 0.1195, 0.1195, 0.1195, 1.0, 0.1195, 0.1195, 0.1195, 1.0, 0.1413, 0.1413, 0.1413, 1.0, 0.1413, 0.1413, 0.1413, 1.0, 0.1095, 0.1095, 0.1095, 1.0])
me_cube_014.materials.append(mat_material_040)
me_cube_014.use_remesh_preserve_volume = False
me_cube_014.use_remesh_preserve_attributes = False
me_cube_014.use_mirror_vertex_groups = False
me_cube_014.update()
me_cube_014.normals_split_custom_set([tuple(v) for v in zip(*[iter([-0.6543, -0.6459, 0.3933, -0.5889, -0.5421, 0.5995, -0.7257, -0.4787, 0.4942, -0.7812, -0.4873, 0.3902, 0.2094, 0.8406, 0.4996, 0.08864, 0.8147, 0.573, 0.1041, 0.7808, 0.616, 0.2194, 0.7579, 0.6144, 0.8332, 0.2403, 0.498, 0.351, 0.6345, 0.6886, 0.1937, 0.6268, 0.7547, 0.475, 0.4483, 0.7572, 0.1768, 0.5552, 0.8127, 0.2194, 0.7579, 0.6144, 0.1041, 0.7808, 0.616, -0.1411, 0.557, 0.8184, -0.8943, -0.01107, 0.4474, -0.7805, 0.4283, 0.4554, -0.9089, 0.3804, -0.1707, -0.9522, -0.02968, -0.304, -0.3117, -0.19, -0.931, -0.3062, -0.8249, -0.4752, -0.5624, -0.7098, -0.4241, -0.7143, -0.2306, -0.6608, -0.4134, 0.7235, -0.5528, -0.3349, 0.0914, -0.9378, -0.9522, -0.02968, -0.304, -0.9089, 0.3804, -0.1707, -0.3349, 0.0914, -0.9378, -0.2812, -0.1328, -0.9504, -0.8471, -0.247, -0.4705, -0.9522, -0.02968, -0.304, -0.2812, -0.1328, -0.9504, -0.2302, -0.1836, -0.9557, -0.7229, -0.3165, -0.6141, -0.8471, -0.247, -0.4705, -0.2302, -0.1836, -0.9557, -0.3038, -0.01157, -0.9527, -0.7181, -0.1782, -0.6727, -0.7229, -0.3165, -0.6141, -0.3038, -0.01157, -0.9527, -0.3117, -0.19, -0.931, -0.7143, -0.2306, -0.6608, -0.7181, -0.1782, -0.6727, 0.4345, 0.7337, -0.5225, 0.6766, 0.2755, -0.6829, 0.2417, 0.2958, -0.9242, 0.05691, 0.7373, -0.6731, 0.05691, 0.7373, -0.6731, 0.2417, 0.2958, -0.9242, 0.01543, 0.2531, -0.9673, -0.02067, 0.687, -0.7264, -0.02067, 0.687, -0.7264, 0.01543, 0.2531, -0.9673, -0.01195, 0.1878, -0.9821, 0.1073, 0.6836, -0.7219, 0.1073, 0.6836, -0.7219, -0.01195, 0.1878, -0.9821, -0.007349, 0.1631, -0.9866, 0.0826, 0.7131, -0.6962, 0.0826, 0.7131, -0.6962, -0.007349, 0.1631, -0.9866, -0.3349, 0.0914, -0.9378, -0.4134, 0.7235, -0.5528, 0.6766, 0.2755, -0.6829, 0.6934, 0.06636, -0.7175, 0.3002, 0.08195, -0.9504, 0.2417, 0.2958, -0.9242, 0.2417, 0.2958, -0.9242, 0.3002, 0.08195, -0.9504, 0.01021, 0.06472, -0.9979, 0.01543, 0.2531, -0.9673, 0.01543, 0.2531, -0.9673, 0.01021, 0.06472, -0.9979, -0.08762, -0.02441, -0.9959, -0.01195, 0.1878, -0.9821, -0.01195, 0.1878, -0.9821, -0.08762, -0.02441, -0.9959, -0.05656, -0.07809, -0.9953, -0.007349, 0.1631, -0.9866, -0.007349, 0.1631, -0.9866, -0.05656, -0.07809, -0.9953, -0.2812, -0.1328, -0.9504, -0.3349, 0.0914, -0.9378, 0.6934, 0.06636, -0.7175, 0.7091, -0.09931, -0.698, 0.359, -0.05881, -0.9315, 0.3002, 0.08195, -0.9504, 0.3002, 0.08195, -0.9504, 0.359, -0.05881, -0.9315, 0.01629, -0.01863, -0.9997, 0.01021, 0.06472, -0.9979, 0.01021, 0.06472, -0.9979, 0.01629, -0.01863, -0.9997, -0.1457, -0.0183, -0.9892, -0.08762, -0.02441, -0.9959, -0.08762, -0.02441, -0.9959, -0.1457, -0.0183, -0.9892, -0.1305, -0.08952, -0.9874, -0.05656, -0.07809, -0.9953, -0.05656, -0.07809, -0.9953, -0.1305, -0.08952, -0.9874, -0.2302, -0.1836, -0.9557, -0.2812, -0.1328, -0.9504, 0.7091, -0.09931, -0.698, 0.7273, -0.2231, -0.649, 0.4338, -0.1656, -0.8856, 0.359, -0.05881, -0.9315, 0.359, -0.05881, -0.9315, 0.4338, -0.1656, -0.8856, 0.07885, -0.09554, -0.9923, 0.01629, -0.01863, -0.9997, 0.01629, -0.01863, -0.9997, 0.07885, -0.09554, -0.9923, -0.1202, -0.001842, -0.9927, -0.1457, -0.0183, -0.9892, -0.1457, -0.0183, -0.9892, -0.1202, -0.001842, -0.9927, -0.1889, 0.02997, -0.9815, -0.1305, -0.08952, -0.9874, -0.1305, -0.08952, -0.9874, -0.1889, 0.02997, -0.9815, -0.3038, -0.01157, -0.9527, -0.2302, -0.1836, -0.9557, 0.7273, -0.2231, -0.649, 0.7389, -0.2729, -0.6161, 0.4792, -0.2824, -0.8311, 0.4338, -0.1656, -0.8856, 0.4338, -0.1656, -0.8856, 0.4792, -0.2824, -0.8311, 0.1992, -0.3107, -0.9294, 0.07885, -0.09554, -0.9923, 0.07885, -0.09554, -0.9923, 0.1992, -0.3107, -0.9294, -0.05253, -0.3026, -0.9517, -0.1202, -0.001842, -0.9927, -0.1202, -0.001842, -0.9927, -0.05253, -0.3026, -0.9517, -0.1924, -0.2711, -0.9431, -0.1889, 0.02997, -0.9815, -0.1889, 0.02997, -0.9815, -0.1924, -0.2711, -0.9431, -0.3117, -0.19, -0.931, -0.3038, -0.01157, -0.9527, 0.7389, -0.2729, -0.6161, 0.7092, -0.5156, -0.4808, 0.5165, -0.6638, -0.5409, 0.4792, -0.2824, -0.8311, 0.4792, -0.2824, -0.8311, 0.5165, -0.6638, -0.5409, 0.2737, -0.7586, -0.5913, 0.1992, -0.3107, -0.9294, 0.1992, -0.3107, -0.9294, 0.2737, -0.7586, -0.5913, -0.00941, -0.8412, -0.5406, -0.05253, -0.3026, -0.9517, -0.05253, -0.3026, -0.9517, -0.00941, -0.8412, -0.5406, -0.2245, -0.8534, -0.4704, -0.1924, -0.2711, -0.9431, -0.1924, -0.2711, -0.9431, -0.2245, -0.8534, -0.4704, -0.3062, -0.8249, -0.4752, -0.3117, -0.19, -0.931, -0.6617, -0.7308, 0.1677, -0.9333, -0.3437, 0.1039, -0.7143, -0.2306, -0.6608, -0.5624, -0.7098, -0.4241, -0.9333, -0.3437, 0.1039, -0.9651, -0.2514, 0.07288, -0.7181, -0.1782, -0.6727, -0.7143, -0.2306, -0.6608, -0.9651, -0.2514, 0.07288, -0.9644, -0.2127, 0.1573, -0.7229, -0.3165, -0.6141, -0.7181, -0.1782, -0.6727, -0.9644, -0.2127, 0.1573, -0.9418, -0.1289, 0.3106, -0.8471, -0.247, -0.4705, -0.7229, -0.3165, -0.6141, -0.9418, -0.1289, 0.3106, -0.8943, -0.01107, 0.4474, -0.9522, -0.02968, -0.304, -0.8471, -0.247, -0.4705, -0.7257, -0.4787, 0.4942, -0.6751, -0.111, 0.7294, -0.8232, -0.1696, 0.5418, -0.7812, -0.4873, 0.3902, -0.7812, -0.4873, 0.3902, -0.8232, -0.1696, 0.5418, -0.8384, -0.2827, 0.4661, -0.76, -0.4818, 0.4362, -0.76, -0.4818, 0.4362, -0.8384, -0.2827, 0.4661, -0.8322, -0.322, 0.4515, -0.7157, -0.5208, 0.4655, -0.7157, -0.5208, 0.4655, -0.8322, -0.322, 0.4515, -0.822, -0.3367, 0.4594, -0.641, -0.6271, 0.4425, -0.641, -0.6271, 0.4425, -0.822, -0.3367, 0.4594, -0.9333, -0.3437, 0.1039, -0.6617, -0.7308, 0.1677, -0.6751, -0.111, 0.7294, -0.4339, 0.3228, 0.8412, -0.6964, 0.2567, 0.6701, -0.8232, -0.1696, 0.5418, -0.8232, -0.1696, 0.5418, -0.6964, 0.2567, 0.6701, -0.8543, 0.05849, 0.5166, -0.8384, -0.2827, 0.4661, -0.8384, -0.2827, 0.4661, -0.8543, 0.05849, 0.5166, -0.8942, -0.08993, 0.4386, -0.8322, -0.322, 0.4515, -0.8322, -0.322, 0.4515, -0.8942, -0.08993, 0.4386, -0.8911, -0.1672, 0.4219, -0.822, -0.3367, 0.4594, -0.822, -0.3367, 0.4594, -0.8911, -0.1672, 0.4219, -0.9651, -0.2514, 0.07288, -0.9333, -0.3437, 0.1039, -0.4339, 0.3228, 0.8412, -0.3527, 0.3497, 0.8679, -0.6524, 0.2757, 0.706, -0.6964, 0.2567, 0.6701, -0.6964, 0.2567, 0.6701, -0.6524, 0.2757, 0.706, -0.8081, 0.2278, 0.5432, -0.8543, 0.05849, 0.5166, -0.8543, 0.05849, 0.5166, -0.8081, 0.2278, 0.5432, -0.8853, 0.1161, 0.4504, -0.8942, -0.08993, 0.4386, -0.8942, -0.08993, 0.4386, -0.8853, 0.1161, 0.4504, -0.8887, -0.007043, 0.4583, -0.8911, -0.1672, 0.4219, -0.8911, -0.1672, 0.4219, -0.8887, -0.007043, 0.4583, -0.9644, -0.2127, 0.1573, -0.9651, -0.2514, 0.07288, -0.3527, 0.3497, 0.8679, -0.3364, 0.3135, 0.888, -0.6314, 0.2736, 0.7256, -0.6524, 0.2757, 0.706, -0.6524, 0.2757, 0.706, -0.6314, 0.2736, 0.7256, -0.7705, 0.2348, 0.5927, -0.8081, 0.2278, 0.5432, -0.8081, 0.2278, 0.5432, -0.7705, 0.2348, 0.5927, -0.8507, 0.1432, 0.5057, -0.8853, 0.1161, 0.4504, -0.8853, 0.1161, 0.4504, -0.8507, 0.1432, 0.5057, -0.845, 0.02138, 0.5343, -0.8887, -0.007043, 0.4583, -0.8887, -0.007043, 0.4583, -0.845, 0.02138, 0.5343, -0.9418, -0.1289, 0.3106, -0.9644, -0.2127, 0.1573, -0.3364, 0.3135, 0.888, -0.1411, 0.557, 0.8184, -0.3653, 0.5935, 0.7172, -0.6314, 0.2736, 0.7256, -0.6314, 0.2736, 0.7256, -0.3653, 0.5935, 0.7172, -0.5406, 0.5133, 0.6666, -0.7705, 0.2348, 0.5927, -0.7705, 0.2348, 0.5927, -0.5406, 0.5133, 0.6666, -0.7488, 0.2632, 0.6083, -0.8507, 0.1432, 0.5057, -0.8507, 0.1432, 0.5057, -0.7488, 0.2632, 0.6083, -0.7943, 0.07505, 0.6029, -0.845, 0.02138, 0.5343, -0.845, 0.02138, 0.5343, -0.7943, 0.07505, 0.6029, -0.8943, -0.01107, 0.4474, -0.9418, -0.1289, 0.3106, -0.1411, 0.557, 0.8184, 0.1041, 0.7808, 0.616, 0.08864, 0.8147, 0.573, -0.3653, 0.5935, 0.7172, -0.3653, 0.5935, 0.7172, 0.08864, 0.8147, 0.573, -0.1009, 0.816, 0.5692, -0.5406, 0.5133, 0.6666, -0.5406, 0.5133, 0.6666, -0.1009, 0.816, 0.5692, -0.4458, 0.6286, 0.6373, -0.7488, 0.2632, 0.6083, -0.7488, 0.2632, 0.6083, -0.4458, 0.6286, 0.6373, -0.6353, 0.4522, 0.626, -0.7943, 0.07505, 0.6029, -0.7943, 0.07505, 0.6029, -0.6353, 0.4522, 0.626, -0.7805, 0.4283, 0.4554, -0.8943, -0.01107, 0.4474, -0.5889, -0.5421, 0.5995, -0.4246, -0.118, 0.8977, -0.6751, -0.111, 0.7294, -0.7257, -0.4787, 0.4942, -0.4246, -0.118, 0.8977, -0.2548, 0.3047, 0.9177, -0.4339, 0.3228, 0.8412, -0.6751, -0.111, 0.7294, -0.2548, 0.3047, 0.9177, -0.1297, 0.4489, 0.8841, -0.3527, 0.3497, 0.8679, -0.4339, 0.3228, 0.8412, -0.1297, 0.4489, 0.8841, -0.02869, 0.4245, 0.905, -0.3364, 0.3135, 0.888, -0.3527, 0.3497, 0.8679, -0.02869, 0.4245, 0.905, 0.1768, 0.5552, 0.8127, -0.1411, 0.557, 0.8184, -0.3364, 0.3135, 0.888, 0.6825, -0.5283, 0.5051, 0.6924, -0.2194, 0.6873, 0.3604, -0.1058, 0.9268, 0.4547, -0.6712, 0.5854, 0.4547, -0.6712, 0.5854, 0.3604, -0.1058, 0.9268, 0.1157, -0.1388, 0.9835, 0.1272, -0.6829, 0.7194, 0.1272, -0.6829, 0.7194, 0.1157, -0.1388, 0.9835, -0.167, -0.1831, 0.9688, -0.184, -0.6794, 0.7103, -0.184, -0.6794, 0.7103, -0.167, -0.1831, 0.9688, -0.3201, -0.1921, 0.9277, -0.3959, -0.6422, 0.6564, -0.3959, -0.6422, 0.6564, -0.3201, -0.1921, 0.9277, -0.4246, -0.118, 0.8977, -0.5889, -0.5421, 0.5995, 0.6924, -0.2194, 0.6873, 0.7093, -0.01802, 0.7047, 0.3291, 0.2437, 0.9123, 0.3604, -0.1058, 0.9268, 0.3604, -0.1058, 0.9268, 0.3291, 0.2437, 0.9123, 0.1748, 0.2505, 0.9522, 0.1157, -0.1388, 0.9835, 0.1157, -0.1388, 0.9835, 0.1748, 0.2505, 0.9522, -0.07505, 0.2348, 0.9691, -0.167, -0.1831, 0.9688, -0.167, -0.1831, 0.9688, -0.07505, 0.2348, 0.9691, -0.227, 0.2581, 0.9391, -0.3201, -0.1921, 0.9277, -0.3201, -0.1921, 0.9277, -0.227, 0.2581, 0.9391, -0.2548, 0.3047, 0.9177, -0.4246, -0.118, 0.8977, 0.7093, -0.01802, 0.7047, 0.595, 0.384, 0.7061, 0.1987, 0.5687, 0.7982, 0.3291, 0.2437, 0.9123, 0.3291, 0.2437, 0.9123, 0.1987, 0.5687, 0.7982, 0.165, 0.5978, 0.7845, 0.1748, 0.2505, 0.9522, 0.1748, 0.2505, 0.9522, 0.165, 0.5978, 0.7845, 0.01418, 0.5806, 0.8141, -0.07505, 0.2348, 0.9691, -0.07505, 0.2348, 0.9691, 0.01418, 0.5806, 0.8141, -0.1117, 0.5362, 0.8367, -0.227, 0.2581, 0.9391, -0.227, 0.2581, 0.9391, -0.1117, 0.5362, 0.8367, -0.1297, 0.4489, 0.8841, -0.2548, 0.3047, 0.9177, 0.595, 0.384, 0.7061, 0.3756, 0.6126, 0.6955, 0.06148, 0.711, 0.7005, 0.1987, 0.5687, 0.7982, 0.1987, 0.5687, 0.7982, 0.06148, 0.711, 0.7005, 0.08922, 0.7544, 0.6503, 0.165, 0.5978, 0.7845, 0.165, 0.5978, 0.7845, 0.08922, 0.7544, 0.6503, 0.08052, 0.738, 0.6699, 0.01418, 0.5806, 0.8141, 0.01418, 0.5806, 0.8141, 0.08052, 0.738, 0.6699, 0.06215, 0.6156, 0.7856, -0.1117, 0.5362, 0.8367, -0.1117, 0.5362, 0.8367, 0.06215, 0.6156, 0.7856, -0.02869, 0.4245, 0.905, -0.1297, 0.4489, 0.8841, 0.3756, 0.6126, 0.6955, 0.475, 0.4483, 0.7572, -0.01083, 0.6739, 0.7387, 0.06148, 0.711, 0.7005, 0.06148, 0.711, 0.7005, -0.01083, 0.6739, 0.7387, 0.06084, 0.7156, 0.6958, 0.08922, 0.7544, 0.6503, 0.08922, 0.7544, 0.6503, 0.06084, 0.7156, 0.6958, 0.1465, 0.6969, 0.7021, 0.08052, 0.738, 0.6699, 0.08052, 0.738, 0.6699, 0.1465, 0.6969, 0.7021, 0.2101, 0.619, 0.7567, 0.06215, 0.6156, 0.7856, 0.06215, 0.6156, 0.7856, 0.2101, 0.619, 0.7567, 0.1768, 0.5552, 0.8127, -0.02869, 0.4245, 0.905, 0.475, 0.4483, 0.7572, 0.1937, 0.6268, 0.7547, -0.05857, 0.679, 0.7318, -0.01083, 0.6739, 0.7387, -0.01083, 0.6739, 0.7387, -0.05857, 0.679, 0.7318, 0.03643, 0.6911, 0.7219, 0.06084, 0.7156, 0.6958, 0.06084, 0.7156, 0.6958, 0.03643, 0.6911, 0.7219, 0.1558, 0.6941, 0.7028, 0.1465, 0.6969, 0.7021, 0.1465, 0.6969, 0.7021, 0.1558, 0.6941, 0.7028, 0.2205, 0.7322, 0.6444, 0.2101, 0.619, 0.7567, 0.2101, 0.619, 0.7567, 0.2205, 0.7322, 0.6444, 0.2194, 0.7579, 0.6144, 0.1768, 0.5552, 0.8127, 0.7535, -0.6406, 0.148, 0.8675, -0.4562, 0.1984, 0.6924, -0.2194, 0.6873, 0.6825, -0.5283, 0.5051, 0.8675, -0.4562, 0.1984, 0.9268, -0.2564, 0.2745, 0.7093, -0.01802, 0.7047, 0.6924, -0.2194, 0.6873, 0.9268, -0.2564, 0.2745, 0.9135, 0.1462, 0.3796, 0.595, 0.384, 0.7061, 0.7093, -0.01802, 0.7047, 0.9135, 0.1462, 0.3796, 0.8787, 0.1801, 0.442, 0.3756, 0.6126, 0.6955, 0.595, 0.384, 0.7061, 0.8787, 0.1801, 0.442, 0.8332, 0.2403, 0.498, 0.475, 0.4483, 0.7572, 0.3756, 0.6126, 0.6955, 0.7092, -0.5156, -0.4808, 0.7389, -0.2729, -0.6161, 0.8972, -0.3511, -0.268, 0.7829, -0.5956, -0.1798, 0.7829, -0.5956, -0.1798, 0.8972, -0.3511, -0.268, 0.9003, -0.4251, -0.0934, 0.7566, -0.6534, -0.02438, 0.7566, -0.6534, -0.02438, 0.9003, -0.4251, -0.0934, 0.8889, -0.4565, 0.03755, 0.7461, -0.6606, 0.0825, 0.7461, -0.6606, 0.0825, 0.8889, -0.4565, 0.03755, 0.8704, -0.4736, 0.1349, 0.7274, -0.6695, 0.1502, 0.7274, -0.6695, 0.1502, 0.8704, -0.4736, 0.1349, 0.8675, -0.4562, 0.1984, 0.7535, -0.6406, 0.148, 0.7389, -0.2729, -0.6161, 0.7273, -0.2231, -0.649, 0.9032, -0.2767, -0.328, 0.8972, -0.3511, -0.268, 0.8972, -0.3511, -0.268, 0.9032, -0.2767, -0.328, 0.9422, -0.305, -0.1387, 0.9003, -0.4251, -0.0934, 0.9003, -0.4251, -0.0934, 0.9422, -0.305, -0.1387, 0.9571, -0.2897, -0.005781, 0.8889, -0.4565, 0.03755, 0.8889, -0.4565, 0.03755, 0.9571, -0.2897, -0.005781, 0.9465, -0.2968, 0.1265, 0.8704, -0.4736, 0.1349, 0.8704, -0.4736, 0.1349, 0.9465, -0.2968, 0.1265, 0.9268, -0.2564, 0.2745, 0.8675, -0.4562, 0.1984, 0.7273, -0.2231, -0.649, 0.7091, -0.09931, -0.698, 0.9184, -0.1214, -0.3767, 0.9032, -0.2767, -0.328, 0.9032, -0.2767, -0.328, 0.9184, -0.1214, -0.3767, 0.976, -0.1475, -0.1604, 0.9422, -0.305, -0.1387, 0.9422, -0.305, -0.1387, 0.976, -0.1475, -0.1604, 0.9906, -0.1368, 0.001365, 0.9571, -0.2897, -0.005781, 0.9571, -0.2897, -0.005781, 0.9906, -0.1368, 0.001365, 0.9812, -0.02487, 0.1912, 0.9465, -0.2968, 0.1265, 0.9465, -0.2968, 0.1265, 0.9812, -0.02487, 0.1912, 0.9135, 0.1462, 0.3796, 0.9268, -0.2564, 0.2745, 0.7091, -0.09931, -0.698, 0.6934, 0.06636, -0.7175, 0.9155, 0.04746, -0.3996, 0.9184, -0.1214, -0.3767, 0.9184, -0.1214, -0.3767, 0.9155, 0.04746, -0.3996, 0.9849, -0.01644, -0.1725, 0.976, -0.1475, -0.1604, 0.976, -0.1475, -0.1604, 0.9849, -0.01644, -0.1725, 0.998, -0.038, 0.05074, 0.9906, -0.1368, 0.001365, 0.9906, -0.1368, 0.001365, 0.998, -0.038, 0.05074, 0.978, -0.01471, 0.2081, 0.9812, -0.02487, 0.1912, 0.9812, -0.02487, 0.1912, 0.978, -0.01471, 0.2081, 0.8787, 0.1801, 0.442, 0.9135, 0.1462, 0.3796, 0.6934, 0.06636, -0.7175, 0.6766, 0.2755, -0.6829, 0.9042, 0.2579, -0.3404, 0.9155, 0.04746, -0.3996, 0.9155, 0.04746, -0.3996, 0.9042, 0.2579, -0.3404, 0.9638, 0.247, -0.1007, 0.9849, -0.01644, -0.1725, 0.9849, -0.01644, -0.1725, 0.9638, 0.247, -0.1007, 0.9454, 0.248, 0.2113, 0.998, -0.038, 0.05074, 0.998, -0.038, 0.05074, 0.9454, 0.248, 0.2113, 0.8813, 0.2633, 0.3924, 0.978, -0.01471, 0.2081, 0.978, -0.01471, 0.2081, 0.8813, 0.2633, 0.3924, 0.8332, 0.2403, 0.498, 0.8787, 0.1801, 0.442, 0.6766, 0.2755, -0.6829, 0.4345, 0.7337, -0.5225, 0.5479, 0.8292, -0.1103, 0.9042, 0.2579, -0.3404, 0.9042, 0.2579, -0.3404, 0.5479, 0.8292, -0.1103, 0.6518, 0.7465, 0.1335, 0.9638, 0.247, -0.1007, 0.9638, 0.247, -0.1007, 0.6518, 0.7465, 0.1335, 0.5615, 0.6604, 0.4985, 0.9454, 0.248, 0.2113, 0.9454, 0.248, 0.2113, 0.5615, 0.6604, 0.4985, 0.3999, 0.6038, 0.6895, 0.8813, 0.2633, 0.3924, 0.8813, 0.2633, 0.3924, 0.3999, 0.6038, 0.6895, 0.351, 0.6345, 0.6886, 0.8332, 0.2403, 0.498, 0.351, 0.6345, 0.6886, -0.06595, 0.6803, 0.73, -0.05857, 0.679, 0.7318, 0.1937, 0.6268, 0.7547, -0.06595, 0.6803, 0.73, -8.537e-05, 0.6741, 0.7387, 0.03643, 0.6911, 0.7219, -0.05857, 0.679, 0.7318, -8.537e-05, 0.6741, 0.7387, 0.0911, 0.7317, 0.6755, 0.1558, 0.6941, 0.7028, 0.03643, 0.6911, 0.7219, 0.0911, 0.7317, 0.6755, 0.1558, 0.805, 0.5724, 0.2205, 0.7322, 0.6444, 0.1558, 0.6941, 0.7028, 0.1558, 0.805, 0.5724, 0.2094, 0.8406, 0.4996, 0.2194, 0.7579, 0.6144, 0.2205, 0.7322, 0.6444, 0.4345, 0.7337, -0.5225, 0.05691, 0.7373, -0.6731, -0.06801, 0.9932, -0.09413, 0.5479, 0.8292, -0.1103, 0.5479, 0.8292, -0.1103, -0.06801, 0.9932, -0.09413, 0.03013, 0.9625, 0.2695, 0.6518, 0.7465, 0.1335, 0.6518, 0.7465, 0.1335, 0.03013, 0.9625, 0.2695, 0.07522, 0.8193, 0.5683, 0.5615, 0.6604, 0.4985, 0.5615, 0.6604, 0.4985, 0.07522, 0.8193, 0.5683, -0.01886, 0.641, 0.7673, 0.3999, 0.6038, 0.6895, 0.3999, 0.6038, 0.6895, -0.01886, 0.641, 0.7673, -0.06595, 0.6803, 0.73, 0.351, 0.6345, 0.6886, 0.05691, 0.7373, -0.6731, -0.02067, 0.687, -0.7264, -0.06007, 0.9709, -0.2319, -0.06801, 0.9932, -0.09413, -0.06801, 0.9932, -0.09413, -0.06007, 0.9709, -0.2319, -0.085, 0.9808, 0.1757, 0.03013, 0.9625, 0.2695, 0.03013, 0.9625, 0.2695, -0.085, 0.9808, 0.1757, -0.06207, 0.8465, 0.5287, 0.07522, 0.8193, 0.5683, 0.07522, 0.8193, 0.5683, -0.06207, 0.8465, 0.5287, -0.03721, 0.6521, 0.7572, -0.01886, 0.641, 0.7673, -0.01886, 0.641, 0.7673, -0.03721, 0.6521, 0.7572, -8.537e-05, 0.6741, 0.7387, -0.06595, 0.6803, 0.73, -0.02067, 0.687, -0.7264, 0.1073, 0.6836, -0.7219, 0.1409, 0.9663, -0.2156, -0.06007, 0.9709, -0.2319, -0.06007, 0.9709, -0.2319, 0.1409, 0.9663, -0.2156, 0.0435, 0.9835, 0.1757, -0.085, 0.9808, 0.1757, -0.085, 0.9808, 0.1757, 0.0435, 0.9835, 0.1757, -0.02326, 0.8624, 0.5056, -0.06207, 0.8465, 0.5287, -0.06207, 0.8465, 0.5287, -0.02326, 0.8624, 0.5056, -0.001878, 0.7188, 0.6952, -0.03721, 0.6521, 0.7572, -0.03721, 0.6521, 0.7572, -0.001878, 0.7188, 0.6952, 0.0911, 0.7317, 0.6755, -8.537e-05, 0.6741, 0.7387, 0.1073, 0.6836, -0.7219, 0.0826, 0.7131, -0.6962, 0.1243, 0.9888, -0.08291, 0.1409, 0.9663, -0.2156, 0.1409, 0.9663, -0.2156, 0.1243, 0.9888, -0.08291, 0.1118, 0.9656, 0.2347, 0.0435, 0.9835, 0.1757, 0.0435, 0.9835, 0.1757, 0.1118, 0.9656, 0.2347, 0.08076, 0.8822, 0.4638, -0.02326, 0.8624, 0.5056, -0.02326, 0.8624, 0.5056, 0.08076, 0.8822, 0.4638, 0.09633, 0.8058, 0.5843, -0.001878, 0.7188, 0.6952, -0.001878, 0.7188, 0.6952, 0.09633, 0.8058, 0.5843, 0.1558, 0.805, 0.5724, 0.0911, 0.7317, 0.6755, 0.0826, 0.7131, -0.6962, -0.4134, 0.7235, -0.5528, -0.2998, 0.9313, 0.2067, 0.1243, 0.9888, -0.08291, 0.1243, 0.9888, -0.08291, -0.2998, 0.9313, 0.2067, -0.1722, 0.874, 0.4544, 0.1118, 0.9656, 0.2347, 0.1118, 0.9656, 0.2347, -0.1722, 0.874, 0.4544, 0.01668, 0.8805, 0.4737, 0.08076, 0.8822, 0.4638, 0.08076, 0.8822, 0.4638, 0.01668, 0.8805, 0.4737, 0.1722, 0.8549, 0.4894, 0.09633, 0.8058, 0.5843, 0.09633, 0.8058, 0.5843, 0.1722, 0.8549, 0.4894, 0.2094, 0.8406, 0.4996, 0.1558, 0.805, 0.5724, -0.4134, 0.7235, -0.5528, -0.9089, 0.3804, -0.1707, -0.7805, 0.4283, 0.4554, -0.2998, 0.9313, 0.2067, -0.2998, 0.9313, 0.2067, -0.7805, 0.4283, 0.4554, -0.6353, 0.4522, 0.626, -0.1722, 0.874, 0.4544, -0.1722, 0.874, 0.4544, -0.6353, 0.4522, 0.626, -0.4458, 0.6286, 0.6373, 0.01668, 0.8805, 0.4737, 0.01668, 0.8805, 0.4737, -0.4458, 0.6286, 0.6373, -0.1009, 0.816, 0.5692, 0.1722, 0.8549, 0.4894, 0.1722, 0.8549, 0.4894, -0.1009, 0.816, 0.5692, 0.08864, 0.8147, 0.573, 0.2094, 0.8406, 0.4996, -0.3062, -0.8249, -0.4752, -0.3338, -0.9378, 0.09495, -0.6617, -0.7308, 0.1677, -0.5624, -0.7098, -0.4241, -0.3338, -0.9378, 0.09495, -0.4618, -0.836, 0.2964, -0.641, -0.6271, 0.4425, -0.6617, -0.7308, 0.1677, -0.4618, -0.836, 0.2964, -0.5757, -0.7177, 0.3918, -0.7157, -0.5208, 0.4655, -0.641, -0.6271, 0.4425, -0.5757, -0.7177, 0.3918, -0.6418, -0.6484, 0.4095, -0.76, -0.4818, 0.4362, -0.7157, -0.5208, 0.4655, -0.6418, -0.6484, 0.4095, -0.6543, -0.6459, 0.3933, -0.7812, -0.4873, 0.3902, -0.76, -0.4818, 0.4362, 0.7092, -0.5156, -0.4808, 0.7829, -0.5956, -0.1798, 0.4974, -0.8573, -0.133, 0.5165, -0.6638, -0.5409, 0.5165, -0.6638, -0.5409, 0.4974, -0.8573, -0.133, 0.278, -0.953, -0.1207, 0.2737, -0.7586, -0.5913, 0.2737, -0.7586, -0.5913, 0.278, -0.953, -0.1207, -0.007317, -0.9971, -0.07534, -0.00941, -0.8412, -0.5406, -0.00941, -0.8412, -0.5406, -0.007317, -0.9971, -0.07534, -0.2549, -0.9669, -0.01103, -0.2245, -0.8534, -0.4704, -0.2245, -0.8534, -0.4704, -0.2549, -0.9669, -0.01103, -0.3338, -0.9378, 0.09495, -0.3062, -0.8249, -0.4752, 0.7829, -0.5956, -0.1798, 0.7566, -0.6534, -0.02438, 0.4997, -0.866, 0.01918, 0.4974, -0.8573, -0.133, 0.4974, -0.8573, -0.133, 0.4997, -0.866, 0.01918, 0.2742, -0.9604, 0.05029, 0.278, -0.953, -0.1207, 0.278, -0.953, -0.1207, 0.2742, -0.9604, 0.05029, -0.001955, -0.9957, 0.09291, -0.007317, -0.9971, -0.07534, -0.007317, -0.9971, -0.07534, -0.001955, -0.9957, 0.09291, -0.2931, -0.9423, 0.1615, -0.2549, -0.9669, -0.01103, -0.2549, -0.9669, -0.01103, -0.2931, -0.9423, 0.1615, -0.4618, -0.836, 0.2964, -0.3338, -0.9378, 0.09495, 0.7566, -0.6534, -0.02438, 0.7461, -0.6606, 0.0825, 0.5057, -0.854, 0.1218, 0.4997, -0.866, 0.01918, 0.4997, -0.866, 0.01918, 0.5057, -0.854, 0.1218, 0.2973, -0.9423, 0.1537, 0.2742, -0.9604, 0.05029, 0.2742, -0.9604, 0.05029, 0.2973, -0.9423, 0.1537, 0.005606, -0.9801, 0.1985, -0.001955, -0.9957, 0.09291, -0.001955, -0.9957, 0.09291, 0.005606, -0.9801, 0.1985, -0.3159, -0.9047, 0.2858, -0.2931, -0.9423, 0.1615, -0.2931, -0.9423, 0.1615, -0.3159, -0.9047, 0.2858, -0.5757, -0.7177, 0.3918, -0.4618, -0.836, 0.2964, 0.7461, -0.6606, 0.0825, 0.7274, -0.6695, 0.1502, 0.4917, -0.8559, 0.16, 0.5057, -0.854, 0.1218, 0.5057, -0.854, 0.1218, 0.4917, -0.8559, 0.16, 0.239, -0.9483, 0.2088, 0.2973, -0.9423, 0.1537, 0.2973, -0.9423, 0.1537, 0.239, -0.9483, 0.2088, -0.03563, -0.9633, 0.266, 0.005606, -0.9801, 0.1985, 0.005606, -0.9801, 0.1985, -0.03563, -0.9633, 0.266, -0.3547, -0.8715, 0.3386, -0.3159, -0.9047, 0.2858, -0.3159, -0.9047, 0.2858, -0.3547, -0.8715, 0.3386, -0.6418, -0.6484, 0.4095, -0.5757, -0.7177, 0.3918, 0.7274, -0.6695, 0.1502, 0.7535, -0.6406, 0.148, 0.4655, -0.8711, 0.1565, 0.4917, -0.8559, 0.16, 0.4917, -0.8559, 0.16, 0.4655, -0.8711, 0.1565, 0.1525, -0.9464, 0.2849, 0.239, -0.9483, 0.2088, 0.239, -0.9483, 0.2088, 0.1525, -0.9464, 0.2849, -0.1115, -0.9183, 0.3798, -0.03563, -0.9633, 0.266, -0.03563, -0.9633, 0.266, -0.1115, -0.9183, 0.3798, -0.3785, -0.8268, 0.4161, -0.3547, -0.8715, 0.3386, -0.3547, -0.8715, 0.3386, -0.3785, -0.8268, 0.4161, -0.6543, -0.6459, 0.3933, -0.6418, -0.6484, 0.4095, 0.7535, -0.6406, 0.148, 0.6825, -0.5283, 0.5051, 0.4547, -0.6712, 0.5854, 0.4655, -0.8711, 0.1565, 0.4655, -0.8711, 0.1565, 0.4547, -0.6712, 0.5854, 0.1272, -0.6829, 0.7194, 0.1525, -0.9464, 0.2849, 0.1525, -0.9464, 0.2849, 0.1272, -0.6829, 0.7194, -0.184, -0.6794, 0.7103, -0.1115, -0.9183, 0.3798, -0.1115, -0.9183, 0.3798, -0.184, -0.6794, 0.7103, -0.3959, -0.6422, 0.6564, -0.3785, -0.8268, 0.4161, -0.3785, -0.8268, 0.4161, -0.3959, -0.6422, 0.6564, -0.5889, -0.5421, 0.5995, -0.6543, -0.6459, 0.3933])] * 3)])

# ---- objects
ob_rock3 = bpy.data.objects.new('Rock3', me_cube_014)

# ---- transforms, parenting, visibility, modifiers, constraints
ob_rock3.location = (0.0, 0.0, 0.0)
ob_rock3.rotation_euler = (-1.629e-07, 0.0, 0.0)
ob_rock3.color = (0.8, 0.8, 0.8, 1.0)
ob_rock3.lineart.crease_threshold = 0.0
_m = ob_rock3.modifiers.new('Decimate', 'DECIMATE')
_m.ratio = 0.5
_m.use_collapse_triangulate = True

# ---- collection membership
col_collection_1.objects.link(ob_rock3)

# ---- scene / render settings (as saved in the file)
scene.frame_start = 1; scene.frame_end = 250; scene.frame_set(1)
scene.render.engine = 'BLENDER_EEVEE_NEXT'
scene.render.resolution_percentage = 50
scene.render.dither_intensity = 0.0
scene.cycles.use_denoising = False
scene.cycles.samples = 128
scene.cycles.sampling_pattern = 'TABULATED_SOBOL'
scene.cycles.use_adaptive_sampling = False
scene.cycles.use_light_tree = False
scene.cycles.blur_glossy = 0.0
scene.cycles.sample_clamp_indirect = 0.0
scene.view_settings.view_transform = 'Standard'
bpy.context.view_layer.update()

# ---- added for rendering (the .blend has no active camera and no usable light): camera, sun
cam_auto = bpy.data.cameras.new('AutoCamera')
cam_auto.lens = 50.0
cam_auto.sensor_width = 36.0
cam_auto.clip_end = 1000.0
ob_auto_camera = bpy.data.objects.new('AutoCamera', cam_auto)
scene.collection.objects.link(ob_auto_camera)
ob_auto_camera.location = (3.67569, -4.58167, 3.07925)
ob_auto_camera.rotation_euler = (1.09748, -7.21219e-08, 0.694738)
scene.camera = ob_auto_camera
light_auto_sun = bpy.data.lights.new('AutoSun', 'SUN')
light_auto_sun.energy = 3.0
light_auto_sun.angle = 0.0523599
ob_auto_sun = bpy.data.objects.new('AutoSun', light_auto_sun)
scene.collection.objects.link(ob_auto_sun)
ob_auto_sun.rotation_euler = (0.872665, 0.174533, 0.523599)
bpy.context.view_layer.update()

